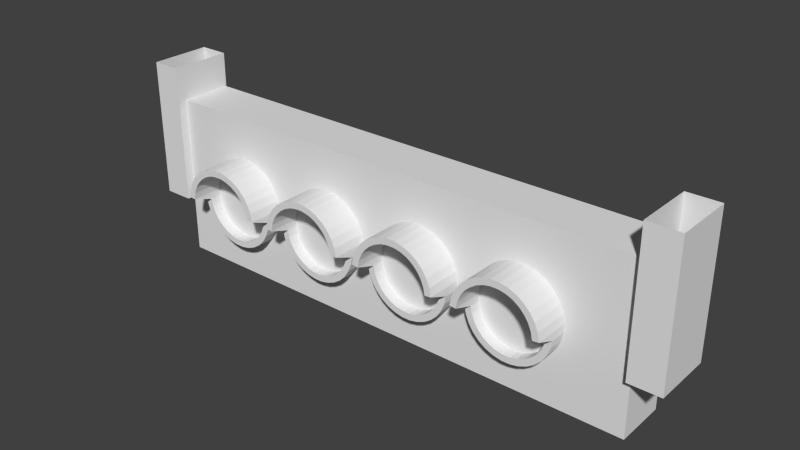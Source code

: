 # Source: signal_wall_ceiling_muc_ubahn.blend  (saved by Blender 3.4.6; exported with 4.5.12 LTS)
import bpy
from mathutils import Matrix  # noqa: F401  (used for matrix-valued properties, if any)

bpy.ops.wm.read_factory_settings(use_empty=True)
scene = bpy.context.scene
scene.name = 'Scene'

# ---- collections
col_collection_1 = bpy.data.collections.new('Collection 1'); scene.collection.children.link(col_collection_1)

# ---- materials (node trees are filled in below, after node groups)
mat_material = bpy.data.materials.new('Material')
mat_material.alpha_threshold = 0.0
mat_material.use_transparent_shadow = False
mat_material.roughness = 0.5
mat_material.line_color = (0.0, 0.0, 0.0, 1.0)

# ---- material node trees

# ---- world
world_world = bpy.data.worlds.new('World'); scene.world = world_world
world_world.color = (0.05088, 0.05088, 0.05088)
world_world.use_sun_shadow = False
world_world.sun_shadow_jitter_overblur = 0.0
world_world.cycles.sampling_method = 'MANUAL'
world_world.cycles.sample_map_resolution = 256

# ---- meshes
me_cube = bpy.data.meshes.new('Cube')
me_cube.from_pydata([(-0.5, 0.02904, 0.2663), (-0.5, 0.02904, 0.2383), (-0.5, 0.02904, -0.2383), (-0.5, 0.02904, -0.2685), (-0.5, -0.02904, 0.2663), (-0.5, -0.02904, 0.2383), (-0.5, -0.02904, -0.2383), (-0.5, -0.02904, -0.2685), (-0.3686, 0.02904, 0.2663), (-0.3686, 0.02904, 0.2383), (-0.3686, 0.02904, -0.2383), (-0.3686, 0.02904, -0.2685), (-0.3686, -0.02904, 0.2663), (-0.3686, -0.02904, 0.2383), (-0.3686, -0.02904, -0.2383), (-0.3686, -0.02904, -0.2685), (-0.3125, 0.02824, -0.2383), (-0.3125, 0.02824, 0.2383), (-0.3125, -0.02106, -0.2383), (-0.3125, -0.02106, 0.2383), (-0.4673, 0.02824, -0.2383), (-0.4673, 0.02824, 0.2383), (-0.4673, -0.02106, -0.2383), (-0.4673, -0.02106, 0.2383), (-0.3436, 0.02824, -0.2072), (-0.3436, 0.02824, 0.2072), (-0.4362, 0.02824, 0.2072), (-0.4362, 0.02824, -0.2072), (-0.3436, 0.05972, -0.2072), (-0.3436, 0.05972, 0.2072), (-0.4362, 0.05972, 0.2072), (-0.4362, 0.05972, -0.2072), (-0.3386, -0.02106, 0.2122), (-0.3386, -0.02106, -0.2122), (-0.4411, -0.02106, 0.2122), (-0.4411, -0.02106, -0.2122), (-0.3876, -0.02489, 0.1607), (-0.3528, -0.02489, 0.1641), (-0.3541, -0.02489, 0.1708), (-0.3568, -0.02489, 0.1772), (-0.3606, -0.02489, 0.1829), (-0.3654, -0.02489, 0.1877), (-0.3711, -0.02489, 0.1915), (-0.3774, -0.02489, 0.1942), (-0.3842, -0.02489, 0.1955), (-0.391, -0.02489, 0.1955), (-0.3977, -0.02489, 0.1942), (-0.4041, -0.02489, 0.1916), (-0.4098, -0.02489, 0.1878), (-0.4146, -0.02489, 0.1829), (-0.4184, -0.02489, 0.1772), (-0.4211, -0.02489, 0.1709), (-0.4224, -0.02489, 0.1641), (-0.4224, -0.02489, 0.1573), (-0.4211, -0.02489, 0.1506), (-0.4185, -0.02489, 0.1442), (-0.4146, -0.02489, 0.1385), (-0.4098, -0.02489, 0.1337), (-0.4041, -0.02489, 0.1299), (-0.3978, -0.02489, 0.1272), (-0.391, -0.02489, 0.1259), (-0.3842, -0.02489, 0.1259), (-0.3775, -0.02489, 0.1272), (-0.3711, -0.02489, 0.1299), (-0.3654, -0.02489, 0.1337), (-0.3606, -0.02489, 0.1385), (-0.3568, -0.02489, 0.1442), (-0.3541, -0.02489, 0.1505), (-0.3528, -0.02489, 0.1573), (-0.3483, -0.02106, 0.1726), (-0.3467, -0.02106, 0.1647), (-0.3514, -0.02106, 0.1801), (-0.3558, -0.02106, 0.1868), (-0.3615, -0.02106, 0.1925), (-0.3682, -0.02106, 0.1969), (-0.3757, -0.02106, 0.2), (-0.3836, -0.02106, 0.2016), (-0.3916, -0.02106, 0.2016), (-0.3995, -0.02106, 0.2), (-0.407, -0.02106, 0.197), (-0.4137, -0.02106, 0.1925), (-0.4194, -0.02106, 0.1868), (-0.4238, -0.02106, 0.1801), (-0.4269, -0.02106, 0.1727), (-0.4285, -0.02106, 0.1647), (-0.4285, -0.02106, 0.1567), (-0.4269, -0.02106, 0.1488), (-0.4238, -0.02106, 0.1414), (-0.4194, -0.02106, 0.1347), (-0.4137, -0.02106, 0.129), (-0.407, -0.02106, 0.1245), (-0.3995, -0.02106, 0.1214), (-0.3916, -0.02106, 0.1198), (-0.3836, -0.02106, 0.1198), (-0.3757, -0.02106, 0.1214), (-0.3682, -0.02106, 0.1245), (-0.3615, -0.02106, 0.1289), (-0.3558, -0.02106, 0.1346), (-0.3514, -0.02106, 0.1413), (-0.3483, -0.02106, 0.1488), (-0.3467, -0.02106, 0.1567), (-0.3541, -0.03608, 0.1708), (-0.3528, -0.03608, 0.1641), (-0.3568, -0.03608, 0.1772), (-0.3606, -0.03608, 0.1829), (-0.3654, -0.03608, 0.1877), (-0.3711, -0.03608, 0.1915), (-0.3774, -0.03608, 0.1942), (-0.3842, -0.03608, 0.1955), (-0.391, -0.05567, 0.1955), (-0.3977, -0.05567, 0.1942), (-0.4041, -0.05567, 0.1916), (-0.4098, -0.05567, 0.1878), (-0.4146, -0.05567, 0.1829), (-0.4184, -0.05567, 0.1772), (-0.4211, -0.05567, 0.1709), (-0.4224, -0.05567, 0.1641), (-0.4224, -0.05567, 0.1573), (-0.4211, -0.05567, 0.1506), (-0.4185, -0.05567, 0.1442), (-0.4146, -0.05567, 0.1385), (-0.4098, -0.05567, 0.1337), (-0.4041, -0.05567, 0.1299), (-0.3978, -0.05567, 0.1272), (-0.391, -0.05567, 0.1259), (-0.3842, -0.03608, 0.1259), (-0.3775, -0.03608, 0.1272), (-0.3711, -0.03608, 0.1299), (-0.3654, -0.03608, 0.1337), (-0.3606, -0.03608, 0.1385), (-0.3568, -0.03608, 0.1442), (-0.3541, -0.03608, 0.1505), (-0.3528, -0.03608, 0.1573), (-0.3483, -0.03608, 0.1726), (-0.3467, -0.03608, 0.1647), (-0.3514, -0.03608, 0.1801), (-0.3558, -0.03608, 0.1868), (-0.3615, -0.03608, 0.1925), (-0.3682, -0.03608, 0.1969), (-0.3757, -0.03608, 0.2), (-0.3836, -0.03608, 0.2016), (-0.3916, -0.05567, 0.2016), (-0.3995, -0.05567, 0.2), (-0.407, -0.05567, 0.197), (-0.4137, -0.05567, 0.1925), (-0.4194, -0.05567, 0.1868), (-0.4238, -0.05567, 0.1801), (-0.4269, -0.05567, 0.1727), (-0.4285, -0.05567, 0.1647), (-0.4285, -0.05567, 0.1567), (-0.4269, -0.05567, 0.1488), (-0.4238, -0.05567, 0.1414), (-0.4194, -0.05567, 0.1347), (-0.4137, -0.05567, 0.129), (-0.407, -0.05567, 0.1245), (-0.3995, -0.05567, 0.1214), (-0.3916, -0.05567, 0.1198), (-0.3836, -0.03608, 0.1198), (-0.3757, -0.03608, 0.1214), (-0.3682, -0.03608, 0.1245), (-0.3615, -0.03608, 0.1289), (-0.3558, -0.03608, 0.1346), (-0.3514, -0.03608, 0.1413), (-0.3483, -0.03608, 0.1488), (-0.3467, -0.03608, 0.1567), (-0.3876, -0.02489, 0.06071), (-0.3528, -0.02489, 0.06412), (-0.3541, -0.02489, 0.07085), (-0.3568, -0.02489, 0.07718), (-0.3606, -0.02489, 0.08289), (-0.3654, -0.02489, 0.08774), (-0.3711, -0.02489, 0.09155), (-0.3774, -0.02489, 0.09417), (-0.3842, -0.02489, 0.09551), (-0.391, -0.02489, 0.09552), (-0.3977, -0.02489, 0.09418), (-0.4041, -0.02489, 0.09156), (-0.4098, -0.02489, 0.08775), (-0.4146, -0.02489, 0.08291), (-0.4184, -0.02489, 0.07721), (-0.4211, -0.02489, 0.07087), (-0.4224, -0.02489, 0.06415), (-0.4224, -0.02489, 0.05729), (-0.4211, -0.02489, 0.05057), (-0.4185, -0.02489, 0.04423), (-0.4146, -0.02489, 0.03853), (-0.4098, -0.02489, 0.03368), (-0.4041, -0.02489, 0.02987), (-0.3978, -0.02489, 0.02724), (-0.391, -0.02489, 0.0259), (-0.3842, -0.02489, 0.0259), (-0.3775, -0.02489, 0.02723), (-0.3711, -0.02489, 0.02986), (-0.3654, -0.02489, 0.03366), (-0.3606, -0.02489, 0.03851), (-0.3568, -0.02489, 0.04421), (-0.3541, -0.02489, 0.05054), (-0.3528, -0.02489, 0.05727), (-0.3483, -0.02106, 0.07262), (-0.3467, -0.02106, 0.06472), (-0.3514, -0.02106, 0.08007), (-0.3558, -0.02106, 0.08677), (-0.3615, -0.02106, 0.09246), (-0.3682, -0.02106, 0.09694), (-0.3757, -0.02106, 0.1), (-0.3836, -0.02106, 0.1016), (-0.3916, -0.02106, 0.1016), (-0.3995, -0.02106, 0.1), (-0.407, -0.02106, 0.09695), (-0.4137, -0.02106, 0.09248), (-0.4194, -0.02106, 0.08679), (-0.4238, -0.02106, 0.08009), (-0.4269, -0.02106, 0.07265), (-0.4285, -0.02106, 0.06475), (-0.4285, -0.02106, 0.05669), (-0.4269, -0.02106, 0.04879), (-0.4238, -0.02106, 0.04135), (-0.4194, -0.02106, 0.03465), (-0.4137, -0.02106, 0.02895), (-0.407, -0.02106, 0.02447), (-0.3995, -0.02106, 0.02139), (-0.3916, -0.02106, 0.01982), (-0.3836, -0.02106, 0.01981), (-0.3757, -0.02106, 0.02138), (-0.3682, -0.02106, 0.02446), (-0.3615, -0.02106, 0.02893), (-0.3558, -0.02106, 0.03463), (-0.3514, -0.02106, 0.04132), (-0.3483, -0.02106, 0.04877), (-0.3467, -0.02106, 0.05667), (-0.3541, -0.03608, 0.07085), (-0.3528, -0.03608, 0.06412), (-0.3568, -0.03608, 0.07718), (-0.3606, -0.03608, 0.08289), (-0.3654, -0.03608, 0.08774), (-0.3711, -0.03608, 0.09155), (-0.3774, -0.03608, 0.09417), (-0.3842, -0.03608, 0.09551), (-0.391, -0.05567, 0.09552), (-0.3977, -0.05567, 0.09418), (-0.4041, -0.05567, 0.09156), (-0.4098, -0.05567, 0.08775), (-0.4146, -0.05567, 0.08291), (-0.4184, -0.05567, 0.07721), (-0.4211, -0.05567, 0.07087), (-0.4224, -0.05567, 0.06415), (-0.4224, -0.05567, 0.05729), (-0.4211, -0.05567, 0.05057), (-0.4185, -0.05567, 0.04423), (-0.4146, -0.05567, 0.03853), (-0.4098, -0.05567, 0.03368), (-0.4041, -0.05567, 0.02987), (-0.3978, -0.05567, 0.02724), (-0.391, -0.05567, 0.0259), (-0.3842, -0.03608, 0.0259), (-0.3775, -0.03608, 0.02723), (-0.3711, -0.03608, 0.02986), (-0.3654, -0.03608, 0.03366), (-0.3606, -0.03608, 0.03851), (-0.3568, -0.03608, 0.04421), (-0.3541, -0.03608, 0.05054), (-0.3528, -0.03608, 0.05727), (-0.3483, -0.03608, 0.07262), (-0.3467, -0.03608, 0.06472), (-0.3514, -0.03608, 0.08007), (-0.3558, -0.03608, 0.08677), (-0.3615, -0.03608, 0.09246), (-0.3682, -0.03608, 0.09694), (-0.3757, -0.03608, 0.1), (-0.3836, -0.03608, 0.1016), (-0.3916, -0.05567, 0.1016), (-0.3995, -0.05567, 0.1), (-0.407, -0.05567, 0.09695), (-0.4137, -0.05567, 0.09248), (-0.4194, -0.05567, 0.08679), (-0.4238, -0.05567, 0.08009), (-0.4269, -0.05567, 0.07265), (-0.4285, -0.05567, 0.06475), (-0.4285, -0.05567, 0.05669), (-0.4269, -0.05567, 0.04879), (-0.4238, -0.05567, 0.04135), (-0.4194, -0.05567, 0.03465), (-0.4137, -0.05567, 0.02895), (-0.407, -0.05567, 0.02447), (-0.3995, -0.05567, 0.02139), (-0.3916, -0.05567, 0.01982), (-0.3836, -0.03608, 0.01981), (-0.3757, -0.03608, 0.02138), (-0.3682, -0.03608, 0.02446), (-0.3615, -0.03608, 0.02893), (-0.3558, -0.03608, 0.03463), (-0.3514, -0.03608, 0.04132), (-0.3483, -0.03608, 0.04877), (-0.3467, -0.03608, 0.05667), (-0.3876, -0.02489, -0.03929), (-0.3528, -0.02489, -0.03588), (-0.3541, -0.02489, -0.02915), (-0.3568, -0.02489, -0.02282), (-0.3606, -0.02489, -0.01711), (-0.3654, -0.02489, -0.01226), (-0.3711, -0.02489, -0.008452), (-0.3774, -0.02489, -0.005826), (-0.3842, -0.02489, -0.004486), (-0.391, -0.02489, -0.004484), (-0.3977, -0.02489, -0.005819), (-0.4041, -0.02489, -0.008441), (-0.4098, -0.02489, -0.01225), (-0.4146, -0.02489, -0.01709), (-0.4184, -0.02489, -0.02279), (-0.4211, -0.02489, -0.02913), (-0.4224, -0.02489, -0.03585), (-0.4224, -0.02489, -0.04271), (-0.4211, -0.02489, -0.04943), (-0.4185, -0.02489, -0.05577), (-0.4146, -0.02489, -0.06147), (-0.4098, -0.02489, -0.06632), (-0.4041, -0.02489, -0.07013), (-0.3978, -0.02489, -0.07276), (-0.391, -0.02489, -0.0741), (-0.3842, -0.02489, -0.0741), (-0.3775, -0.02489, -0.07277), (-0.3711, -0.02489, -0.07014), (-0.3654, -0.02489, -0.06634), (-0.3606, -0.02489, -0.06149), (-0.3568, -0.02489, -0.05579), (-0.3541, -0.02489, -0.04946), (-0.3528, -0.02489, -0.04273), (-0.3483, -0.02106, -0.02738), (-0.3467, -0.02106, -0.03528), (-0.3514, -0.02106, -0.01993), (-0.3558, -0.02106, -0.01323), (-0.3615, -0.02106, -0.007537), (-0.3682, -0.02106, -0.003059), (-0.3757, -0.02106, 2.642e-05), (-0.3836, -0.02106, 0.001601), (-0.3916, -0.02106, 0.001604), (-0.3995, -0.02106, 3.471e-05), (-0.407, -0.02106, -0.003045), (-0.4137, -0.02106, -0.007518), (-0.4194, -0.02106, -0.01321), (-0.4238, -0.02106, -0.01991), (-0.4269, -0.02106, -0.02735), (-0.4285, -0.02106, -0.03525), (-0.4285, -0.02106, -0.04331), (-0.4269, -0.02106, -0.05121), (-0.4238, -0.02106, -0.05865), (-0.4194, -0.02106, -0.06535), (-0.4137, -0.02106, -0.07105), (-0.407, -0.02106, -0.07553), (-0.3995, -0.02106, -0.07861), (-0.3916, -0.02106, -0.08018), (-0.3836, -0.02106, -0.08019), (-0.3757, -0.02106, -0.07862), (-0.3682, -0.02106, -0.07554), (-0.3615, -0.02106, -0.07107), (-0.3558, -0.02106, -0.06537), (-0.3514, -0.02106, -0.05868), (-0.3483, -0.02106, -0.05123), (-0.3467, -0.02106, -0.04333), (-0.3541, -0.03608, -0.02915), (-0.3528, -0.03608, -0.03588), (-0.3568, -0.03608, -0.02282), (-0.3606, -0.03608, -0.01711), (-0.3654, -0.03608, -0.01226), (-0.3711, -0.03608, -0.008452), (-0.3774, -0.03608, -0.005826), (-0.3842, -0.03608, -0.004486), (-0.391, -0.05567, -0.004484), (-0.3977, -0.05567, -0.005819), (-0.4041, -0.05567, -0.008441), (-0.4098, -0.05567, -0.01225), (-0.4146, -0.05567, -0.01709), (-0.4184, -0.05567, -0.02279), (-0.4211, -0.05567, -0.02913), (-0.4224, -0.05567, -0.03585), (-0.4224, -0.05567, -0.04271), (-0.4211, -0.05567, -0.04943), (-0.4185, -0.05567, -0.05577), (-0.4146, -0.05567, -0.06147), (-0.4098, -0.05567, -0.06632), (-0.4041, -0.05567, -0.07013), (-0.3978, -0.05567, -0.07276), (-0.391, -0.05567, -0.0741), (-0.3842, -0.03608, -0.0741), (-0.3775, -0.03608, -0.07277), (-0.3711, -0.03608, -0.07014), (-0.3654, -0.03608, -0.06634), (-0.3606, -0.03608, -0.06149), (-0.3568, -0.03608, -0.05579), (-0.3541, -0.03608, -0.04946), (-0.3528, -0.03608, -0.04273), (-0.3483, -0.03608, -0.02738), (-0.3467, -0.03608, -0.03528), (-0.3514, -0.03608, -0.01993), (-0.3558, -0.03608, -0.01323), (-0.3615, -0.03608, -0.007537), (-0.3682, -0.03608, -0.003059), (-0.3757, -0.03608, 2.642e-05), (-0.3836, -0.03608, 0.001601), (-0.3916, -0.05567, 0.001604), (-0.3995, -0.05567, 3.471e-05), (-0.407, -0.05567, -0.003045), (-0.4137, -0.05567, -0.007518), (-0.4194, -0.05567, -0.01321), (-0.4238, -0.05567, -0.01991), (-0.4269, -0.05567, -0.02735), (-0.4285, -0.05567, -0.03525), (-0.4285, -0.05567, -0.04331), (-0.4269, -0.05567, -0.05121), (-0.4238, -0.05567, -0.05865), (-0.4194, -0.05567, -0.06535), (-0.4137, -0.05567, -0.07105), (-0.407, -0.05567, -0.07553), (-0.3995, -0.05567, -0.07861), (-0.3916, -0.05567, -0.08018), (-0.3836, -0.03608, -0.08019), (-0.3757, -0.03608, -0.07862), (-0.3682, -0.03608, -0.07554), (-0.3615, -0.03608, -0.07107), (-0.3558, -0.03608, -0.06537), (-0.3514, -0.03608, -0.05868), (-0.3483, -0.03608, -0.05123), (-0.3467, -0.03608, -0.04333), (-0.3876, -0.02489, -0.1393), (-0.3528, -0.02489, -0.1359), (-0.3541, -0.02489, -0.1292), (-0.3568, -0.02489, -0.1228), (-0.3606, -0.02489, -0.1171), (-0.3654, -0.02489, -0.1123), (-0.3711, -0.02489, -0.1085), (-0.3774, -0.02489, -0.1058), (-0.3842, -0.02489, -0.1045), (-0.391, -0.02489, -0.1045), (-0.3977, -0.02489, -0.1058), (-0.4041, -0.02489, -0.1084), (-0.4098, -0.02489, -0.1122), (-0.4146, -0.02489, -0.1171), (-0.4184, -0.02489, -0.1228), (-0.4211, -0.02489, -0.1291), (-0.4224, -0.02489, -0.1359), (-0.4224, -0.02489, -0.1427), (-0.4211, -0.02489, -0.1494), (-0.4185, -0.02489, -0.1558), (-0.4146, -0.02489, -0.1615), (-0.4098, -0.02489, -0.1663), (-0.4041, -0.02489, -0.1701), (-0.3978, -0.02489, -0.1728), (-0.391, -0.02489, -0.1741), (-0.3842, -0.02489, -0.1741), (-0.3775, -0.02489, -0.1728), (-0.3711, -0.02489, -0.1701), (-0.3654, -0.02489, -0.1663), (-0.3606, -0.02489, -0.1615), (-0.3568, -0.02489, -0.1558), (-0.3541, -0.02489, -0.1495), (-0.3528, -0.02489, -0.1427), (-0.3483, -0.02106, -0.1274), (-0.3467, -0.02106, -0.1353), (-0.3514, -0.02106, -0.1199), (-0.3558, -0.02106, -0.1132), (-0.3615, -0.02106, -0.1075), (-0.3682, -0.02106, -0.1031), (-0.3757, -0.02106, -0.09997), (-0.3836, -0.02106, -0.0984), (-0.3916, -0.02106, -0.0984), (-0.3995, -0.02106, -0.09997), (-0.407, -0.02106, -0.103), (-0.4137, -0.02106, -0.1075), (-0.4194, -0.02106, -0.1132), (-0.4238, -0.02106, -0.1199), (-0.4269, -0.02106, -0.1273), (-0.4285, -0.02106, -0.1353), (-0.4285, -0.02106, -0.1433), (-0.4269, -0.02106, -0.1512), (-0.4238, -0.02106, -0.1586), (-0.4194, -0.02106, -0.1653), (-0.4137, -0.02106, -0.171), (-0.407, -0.02106, -0.1755), (-0.3995, -0.02106, -0.1786), (-0.3916, -0.02106, -0.1802), (-0.3836, -0.02106, -0.1802), (-0.3757, -0.02106, -0.1786), (-0.3682, -0.02106, -0.1755), (-0.3615, -0.02106, -0.1711), (-0.3558, -0.02106, -0.1654), (-0.3514, -0.02106, -0.1587), (-0.3483, -0.02106, -0.1512), (-0.3467, -0.02106, -0.1433), (-0.3541, -0.03608, -0.1292), (-0.3528, -0.03608, -0.1359), (-0.3568, -0.03608, -0.1228), (-0.3606, -0.03608, -0.1171), (-0.3654, -0.03608, -0.1123), (-0.3711, -0.03608, -0.1085), (-0.3774, -0.03608, -0.1058), (-0.3842, -0.03608, -0.1045), (-0.391, -0.05567, -0.1045), (-0.3977, -0.05567, -0.1058), (-0.4041, -0.05567, -0.1084), (-0.4098, -0.05567, -0.1122), (-0.4146, -0.05567, -0.1171), (-0.4184, -0.05567, -0.1228), (-0.4211, -0.05567, -0.1291), (-0.4224, -0.05567, -0.1359), (-0.4224, -0.05567, -0.1427), (-0.4211, -0.05567, -0.1494), (-0.4185, -0.05567, -0.1558), (-0.4146, -0.05567, -0.1615), (-0.4098, -0.05567, -0.1663), (-0.4041, -0.05567, -0.1701), (-0.3978, -0.05567, -0.1728), (-0.391, -0.05567, -0.1741), (-0.3842, -0.03608, -0.1741), (-0.3775, -0.03608, -0.1728), (-0.3711, -0.03608, -0.1701), (-0.3654, -0.03608, -0.1663), (-0.3606, -0.03608, -0.1615), (-0.3568, -0.03608, -0.1558), (-0.3541, -0.03608, -0.1495), (-0.3528, -0.03608, -0.1427), (-0.3483, -0.03608, -0.1274), (-0.3467, -0.03608, -0.1353), (-0.3514, -0.03608, -0.1199), (-0.3558, -0.03608, -0.1132), (-0.3615, -0.03608, -0.1075), (-0.3682, -0.03608, -0.1031), (-0.3757, -0.03608, -0.09997), (-0.3836, -0.03608, -0.0984), (-0.3916, -0.05567, -0.0984), (-0.3995, -0.05567, -0.09997), (-0.407, -0.05567, -0.103), (-0.4137, -0.05567, -0.1075), (-0.4194, -0.05567, -0.1132), (-0.4238, -0.05567, -0.1199), (-0.4269, -0.05567, -0.1273), (-0.4285, -0.05567, -0.1353), (-0.4285, -0.05567, -0.1433), (-0.4269, -0.05567, -0.1512), (-0.4238, -0.05567, -0.1586), (-0.4194, -0.05567, -0.1653), (-0.4137, -0.05567, -0.171), (-0.407, -0.05567, -0.1755), (-0.3995, -0.05567, -0.1786), (-0.3916, -0.05567, -0.1802), (-0.3836, -0.03608, -0.1802), (-0.3757, -0.03608, -0.1786), (-0.3682, -0.03608, -0.1755), (-0.3615, -0.03608, -0.1711), (-0.3558, -0.03608, -0.1654), (-0.3514, -0.03608, -0.1587), (-0.3483, -0.03608, -0.1512), (-0.3467, -0.03608, -0.1433)], [], [(5, 1, 9, 13), (0, 4, 12, 8), (11, 10, 14, 15), (9, 8, 12, 13), (2, 6, 14, 10), (7, 3, 11, 15), (6, 7, 15, 14), (4, 5, 13, 12), (3, 2, 10, 11), (1, 0, 8, 9), (17, 19, 18, 16), (32, 34, 35, 33), (23, 21, 20, 22), (24, 27, 31, 28), (16, 18, 22, 20), (21, 23, 19, 17), (24, 25, 17, 16), (26, 27, 20, 21), (25, 26, 21, 17), (27, 24, 16, 20), (30, 29, 28, 31), (26, 25, 29, 30), (27, 26, 30, 31), (25, 24, 28, 29), (32, 33, 18, 19), (34, 32, 19, 23), (35, 34, 23, 22), (33, 35, 22, 18), (36, 37, 38), (36, 38, 39), (36, 39, 40), (36, 40, 41), (36, 41, 42), (36, 42, 43), (36, 43, 44), (36, 44, 45), (36, 45, 46), (36, 46, 47), (36, 47, 48), (36, 48, 49), (36, 49, 50), (36, 50, 51), (36, 51, 52), (36, 52, 53), (36, 53, 54), (36, 54, 55), (36, 55, 56), (36, 56, 57), (36, 57, 58), (36, 58, 59), (36, 59, 60), (36, 60, 61), (36, 61, 62), (36, 62, 63), (36, 63, 64), (36, 64, 65), (36, 65, 66), (36, 66, 67), (36, 67, 68), (36, 68, 37), (98, 99, 163, 162), (83, 84, 148, 147), (58, 57, 121, 122), (37, 68, 132, 102), (43, 42, 106, 107), (90, 91, 155, 154), (75, 76, 140, 139), (54, 53, 117, 118), (65, 64, 128, 129), (97, 98, 162, 161), (82, 83, 147, 146), (39, 38, 101, 103), (50, 49, 113, 114), (61, 60, 124, 125), (89, 90, 154, 153), (74, 75, 139, 138), (46, 45, 109, 110), (96, 97, 161, 160), (81, 82, 146, 145), (57, 56, 120, 121), (68, 67, 131, 132), (88, 89, 153, 152), (42, 41, 105, 106), (53, 52, 116, 117), (73, 74, 138, 137), (64, 63, 127, 128), (95, 96, 160, 159), (80, 81, 145, 144), (49, 48, 112, 113), (87, 88, 152, 151), (60, 59, 123, 124), (72, 73, 137, 136), (101, 102, 134, 133), (103, 101, 133, 135), (104, 103, 135, 136), (105, 104, 136, 137), (106, 105, 137, 138), (107, 106, 138, 139), (108, 107, 139, 140), (109, 108, 140, 141), (110, 109, 141, 142), (111, 110, 142, 143), (112, 111, 143, 144), (113, 112, 144, 145), (114, 113, 145, 146), (115, 114, 146, 147), (116, 115, 147, 148), (117, 116, 148, 149), (118, 117, 149, 150), (119, 118, 150, 151), (120, 119, 151, 152), (121, 120, 152, 153), (122, 121, 153, 154), (123, 122, 154, 155), (124, 123, 155, 156), (125, 124, 156, 157), (126, 125, 157, 158), (127, 126, 158, 159), (128, 127, 159, 160), (129, 128, 160, 161), (130, 129, 161, 162), (131, 130, 162, 163), (132, 131, 163, 164), (102, 132, 164, 134), (47, 46, 110, 111), (76, 77, 141, 140), (91, 92, 156, 155), (62, 61, 125, 126), (51, 50, 114, 115), (70, 69, 133, 134), (40, 39, 103, 104), (84, 85, 149, 148), (99, 100, 164, 163), (66, 65, 129, 130), (55, 54, 118, 119), (77, 78, 142, 141), (92, 93, 157, 156), (44, 43, 107, 108), (69, 71, 135, 133), (59, 58, 122, 123), (85, 86, 150, 149), (100, 70, 134, 164), (48, 47, 111, 112), (78, 79, 143, 142), (93, 94, 158, 157), (63, 62, 126, 127), (52, 51, 115, 116), (71, 72, 136, 135), (41, 40, 104, 105), (86, 87, 151, 150), (67, 66, 130, 131), (38, 37, 102, 101), (56, 55, 119, 120), (79, 80, 144, 143), (94, 95, 159, 158), (45, 44, 108, 109), (165, 166, 167), (165, 167, 168), (165, 168, 169), (165, 169, 170), (165, 170, 171), (165, 171, 172), (165, 172, 173), (165, 173, 174), (165, 174, 175), (165, 175, 176), (165, 176, 177), (165, 177, 178), (165, 178, 179), (165, 179, 180), (165, 180, 181), (165, 181, 182), (165, 182, 183), (165, 183, 184), (165, 184, 185), (165, 185, 186), (165, 186, 187), (165, 187, 188), (165, 188, 189), (165, 189, 190), (165, 190, 191), (165, 191, 192), (165, 192, 193), (165, 193, 194), (165, 194, 195), (165, 195, 196), (165, 196, 197), (165, 197, 166), (227, 228, 292, 291), (212, 213, 277, 276), (187, 186, 250, 251), (166, 197, 261, 231), (172, 171, 235, 236), (219, 220, 284, 283), (204, 205, 269, 268), (183, 182, 246, 247), (194, 193, 257, 258), (226, 227, 291, 290), (211, 212, 276, 275), (168, 167, 230, 232), (179, 178, 242, 243), (190, 189, 253, 254), (218, 219, 283, 282), (203, 204, 268, 267), (175, 174, 238, 239), (225, 226, 290, 289), (210, 211, 275, 274), (186, 185, 249, 250), (197, 196, 260, 261), (217, 218, 282, 281), (171, 170, 234, 235), (182, 181, 245, 246), (202, 203, 267, 266), (193, 192, 256, 257), (224, 225, 289, 288), (209, 210, 274, 273), (178, 177, 241, 242), (216, 217, 281, 280), (189, 188, 252, 253), (201, 202, 266, 265), (230, 231, 263, 262), (232, 230, 262, 264), (233, 232, 264, 265), (234, 233, 265, 266), (235, 234, 266, 267), (236, 235, 267, 268), (237, 236, 268, 269), (238, 237, 269, 270), (239, 238, 270, 271), (240, 239, 271, 272), (241, 240, 272, 273), (242, 241, 273, 274), (243, 242, 274, 275), (244, 243, 275, 276), (245, 244, 276, 277), (246, 245, 277, 278), (247, 246, 278, 279), (248, 247, 279, 280), (249, 248, 280, 281), (250, 249, 281, 282), (251, 250, 282, 283), (252, 251, 283, 284), (253, 252, 284, 285), (254, 253, 285, 286), (255, 254, 286, 287), (256, 255, 287, 288), (257, 256, 288, 289), (258, 257, 289, 290), (259, 258, 290, 291), (260, 259, 291, 292), (261, 260, 292, 293), (231, 261, 293, 263), (176, 175, 239, 240), (205, 206, 270, 269), (220, 221, 285, 284), (191, 190, 254, 255), (180, 179, 243, 244), (199, 198, 262, 263), (169, 168, 232, 233), (213, 214, 278, 277), (228, 229, 293, 292), (195, 194, 258, 259), (184, 183, 247, 248), (206, 207, 271, 270), (221, 222, 286, 285), (173, 172, 236, 237), (198, 200, 264, 262), (188, 187, 251, 252), (214, 215, 279, 278), (229, 199, 263, 293), (177, 176, 240, 241), (207, 208, 272, 271), (222, 223, 287, 286), (192, 191, 255, 256), (181, 180, 244, 245), (200, 201, 265, 264), (170, 169, 233, 234), (215, 216, 280, 279), (196, 195, 259, 260), (167, 166, 231, 230), (185, 184, 248, 249), (208, 209, 273, 272), (223, 224, 288, 287), (174, 173, 237, 238), (294, 295, 296), (294, 296, 297), (294, 297, 298), (294, 298, 299), (294, 299, 300), (294, 300, 301), (294, 301, 302), (294, 302, 303), (294, 303, 304), (294, 304, 305), (294, 305, 306), (294, 306, 307), (294, 307, 308), (294, 308, 309), (294, 309, 310), (294, 310, 311), (294, 311, 312), (294, 312, 313), (294, 313, 314), (294, 314, 315), (294, 315, 316), (294, 316, 317), (294, 317, 318), (294, 318, 319), (294, 319, 320), (294, 320, 321), (294, 321, 322), (294, 322, 323), (294, 323, 324), (294, 324, 325), (294, 325, 326), (294, 326, 295), (356, 357, 421, 420), (341, 342, 406, 405), (316, 315, 379, 380), (295, 326, 390, 360), (301, 300, 364, 365), (348, 349, 413, 412), (333, 334, 398, 397), (312, 311, 375, 376), (323, 322, 386, 387), (355, 356, 420, 419), (340, 341, 405, 404), (297, 296, 359, 361), (308, 307, 371, 372), (319, 318, 382, 383), (347, 348, 412, 411), (332, 333, 397, 396), (304, 303, 367, 368), (354, 355, 419, 418), (339, 340, 404, 403), (315, 314, 378, 379), (326, 325, 389, 390), (346, 347, 411, 410), (300, 299, 363, 364), (311, 310, 374, 375), (331, 332, 396, 395), (322, 321, 385, 386), (353, 354, 418, 417), (338, 339, 403, 402), (307, 306, 370, 371), (345, 346, 410, 409), (318, 317, 381, 382), (330, 331, 395, 394), (359, 360, 392, 391), (361, 359, 391, 393), (362, 361, 393, 394), (363, 362, 394, 395), (364, 363, 395, 396), (365, 364, 396, 397), (366, 365, 397, 398), (367, 366, 398, 399), (368, 367, 399, 400), (369, 368, 400, 401), (370, 369, 401, 402), (371, 370, 402, 403), (372, 371, 403, 404), (373, 372, 404, 405), (374, 373, 405, 406), (375, 374, 406, 407), (376, 375, 407, 408), (377, 376, 408, 409), (378, 377, 409, 410), (379, 378, 410, 411), (380, 379, 411, 412), (381, 380, 412, 413), (382, 381, 413, 414), (383, 382, 414, 415), (384, 383, 415, 416), (385, 384, 416, 417), (386, 385, 417, 418), (387, 386, 418, 419), (388, 387, 419, 420), (389, 388, 420, 421), (390, 389, 421, 422), (360, 390, 422, 392), (305, 304, 368, 369), (334, 335, 399, 398), (349, 350, 414, 413), (320, 319, 383, 384), (309, 308, 372, 373), (328, 327, 391, 392), (298, 297, 361, 362), (342, 343, 407, 406), (357, 358, 422, 421), (324, 323, 387, 388), (313, 312, 376, 377), (335, 336, 400, 399), (350, 351, 415, 414), (302, 301, 365, 366), (327, 329, 393, 391), (317, 316, 380, 381), (343, 344, 408, 407), (358, 328, 392, 422), (306, 305, 369, 370), (336, 337, 401, 400), (351, 352, 416, 415), (321, 320, 384, 385), (310, 309, 373, 374), (329, 330, 394, 393), (299, 298, 362, 363), (344, 345, 409, 408), (325, 324, 388, 389), (296, 295, 360, 359), (314, 313, 377, 378), (337, 338, 402, 401), (352, 353, 417, 416), (303, 302, 366, 367), (423, 424, 425), (423, 425, 426), (423, 426, 427), (423, 427, 428), (423, 428, 429), (423, 429, 430), (423, 430, 431), (423, 431, 432), (423, 432, 433), (423, 433, 434), (423, 434, 435), (423, 435, 436), (423, 436, 437), (423, 437, 438), (423, 438, 439), (423, 439, 440), (423, 440, 441), (423, 441, 442), (423, 442, 443), (423, 443, 444), (423, 444, 445), (423, 445, 446), (423, 446, 447), (423, 447, 448), (423, 448, 449), (423, 449, 450), (423, 450, 451), (423, 451, 452), (423, 452, 453), (423, 453, 454), (423, 454, 455), (423, 455, 424), (485, 486, 550, 549), (470, 471, 535, 534), (445, 444, 508, 509), (424, 455, 519, 489), (430, 429, 493, 494), (477, 478, 542, 541), (462, 463, 527, 526), (441, 440, 504, 505), (452, 451, 515, 516), (484, 485, 549, 548), (469, 470, 534, 533), (426, 425, 488, 490), (437, 436, 500, 501), (448, 447, 511, 512), (476, 477, 541, 540), (461, 462, 526, 525), (433, 432, 496, 497), (483, 484, 548, 547), (468, 469, 533, 532), (444, 443, 507, 508), (455, 454, 518, 519), (475, 476, 540, 539), (429, 428, 492, 493), (440, 439, 503, 504), (460, 461, 525, 524), (451, 450, 514, 515), (482, 483, 547, 546), (467, 468, 532, 531), (436, 435, 499, 500), (474, 475, 539, 538), (447, 446, 510, 511), (459, 460, 524, 523), (488, 489, 521, 520), (490, 488, 520, 522), (491, 490, 522, 523), (492, 491, 523, 524), (493, 492, 524, 525), (494, 493, 525, 526), (495, 494, 526, 527), (496, 495, 527, 528), (497, 496, 528, 529), (498, 497, 529, 530), (499, 498, 530, 531), (500, 499, 531, 532), (501, 500, 532, 533), (502, 501, 533, 534), (503, 502, 534, 535), (504, 503, 535, 536), (505, 504, 536, 537), (506, 505, 537, 538), (507, 506, 538, 539), (508, 507, 539, 540), (509, 508, 540, 541), (510, 509, 541, 542), (511, 510, 542, 543), (512, 511, 543, 544), (513, 512, 544, 545), (514, 513, 545, 546), (515, 514, 546, 547), (516, 515, 547, 548), (517, 516, 548, 549), (518, 517, 549, 550), (519, 518, 550, 551), (489, 519, 551, 521), (434, 433, 497, 498), (463, 464, 528, 527), (478, 479, 543, 542), (449, 448, 512, 513), (438, 437, 501, 502), (457, 456, 520, 521), (427, 426, 490, 491), (471, 472, 536, 535), (486, 487, 551, 550), (453, 452, 516, 517), (442, 441, 505, 506), (464, 465, 529, 528), (479, 480, 544, 543), (431, 430, 494, 495), (456, 458, 522, 520), (446, 445, 509, 510), (472, 473, 537, 536), (487, 457, 521, 551), (435, 434, 498, 499), (465, 466, 530, 529), (480, 481, 545, 544), (450, 449, 513, 514), (439, 438, 502, 503), (458, 459, 523, 522), (428, 427, 491, 492), (473, 474, 538, 537), (454, 453, 517, 518), (425, 424, 489, 488), (443, 442, 506, 507), (466, 467, 531, 530), (481, 482, 546, 545), (432, 431, 495, 496)])
_uv = me_cube.uv_layers.new(name='UVMap')
_uv.uv.foreach_set('vector', [0.8473, 0.3199, 0.899, 0.3717, 0.782, 0.4887, 0.7302, 0.437, 0.64, 0.6307, 0.5883, 0.579, 0.7053, 0.4619, 0.7571, 0.5136, 0.419, 0.5156, 0.3921, 0.4887, 0.4439, 0.437, 0.4707, 0.4639, 0.782, 0.4887, 0.7571, 0.5136, 0.7053, 0.4619, 0.7302, 0.437, 0.2751, 0.3717, 0.3268, 0.3199, 0.4439, 0.437, 0.3921, 0.4887, 0.5878, 0.5809, 0.5361, 0.6326, 0.419, 0.5156, 0.4707, 0.4639, 0.5609, 0.3199, 0.5878, 0.3468, 0.4707, 0.4639, 0.4439, 0.437, 0.5883, 0.3449, 0.6132, 0.3199, 0.7302, 0.437, 0.7053, 0.4619, 0.302, 0.6326, 0.2751, 0.6058, 0.3921, 0.4887, 0.419, 0.5156, 0.899, 0.6058, 0.8741, 0.6307, 0.7571, 0.5136, 0.782, 0.4887, 0.6628, 0.0002474, 0.6628, 0.06234, 0.06234, 0.06234, 0.06234, 0.0002473, 0.6299, 0.09528, 0.6299, 0.2244, 0.09528, 0.2244, 0.09528, 0.09528, 0.6628, 0.2573, 0.6628, 0.3194, 0.06234, 0.3194, 0.06234, 0.2573, 0.0791, 0.3591, 0.1957, 0.3591, 0.1957, 0.3988, 0.0791, 0.3988, 0.0002473, 0.06234, 0.06234, 0.06234, 0.06234, 0.2573, 0.0002473, 0.2573, 0.7249, 0.2573, 0.6628, 0.2573, 0.6628, 0.06234, 0.7249, 0.06234, 0.03943, 0.3988, 0.03943, 0.9209, 0.0002473, 0.9601, 0.0002475, 0.3596, 0.2354, 0.9209, 0.2354, 0.3988, 0.2746, 0.3596, 0.2746, 0.9601, 0.0791, 0.9606, 0.1957, 0.9606, 0.2349, 0.9998, 0.03991, 0.9998, 0.1957, 0.3591, 0.0791, 0.3591, 0.03991, 0.3199, 0.2349, 0.3199, 0.1957, 0.9209, 0.0791, 0.9209, 0.0791, 0.3988, 0.1957, 0.3988, 0.1957, 0.9606, 0.0791, 0.9606, 0.0791, 0.9209, 0.1957, 0.9209, 0.2354, 0.3988, 0.2354, 0.9209, 0.1957, 0.9209, 0.1957, 0.3988, 0.03943, 0.9209, 0.03943, 0.3988, 0.0791, 0.3988, 0.0791, 0.9209, 0.6299, 0.09528, 0.09528, 0.09528, 0.06234, 0.06234, 0.6628, 0.06234, 0.6299, 0.2244, 0.6299, 0.09528, 0.6628, 0.06234, 0.6628, 0.2573, 0.09528, 0.2244, 0.6299, 0.2244, 0.6628, 0.2573, 0.06234, 0.2573, 0.09528, 0.09528, 0.09528, 0.2244, 0.06234, 0.2573, 0.06234, 0.06234, 0.7534, 0.903, 0.7194, 0.931, 0.7146, 0.9238, 0.7534, 0.903, 0.7146, 0.9238, 0.7113, 0.9158, 0.7534, 0.903, 0.7113, 0.9158, 0.7096, 0.9073, 0.7534, 0.903, 0.7096, 0.9073, 0.7096, 0.8987, 0.7534, 0.903, 0.7096, 0.8987, 0.7113, 0.8902, 0.7534, 0.903, 0.7113, 0.8902, 0.7146, 0.8822, 0.7534, 0.903, 0.7146, 0.8822, 0.7194, 0.8751, 0.7534, 0.903, 0.7194, 0.8751, 0.7255, 0.869, 0.7534, 0.903, 0.7255, 0.869, 0.7326, 0.8642, 0.7534, 0.903, 0.7326, 0.8642, 0.7406, 0.8608, 0.7534, 0.903, 0.7406, 0.8608, 0.7491, 0.8592, 0.7534, 0.903, 0.7491, 0.8592, 0.7577, 0.8592, 0.7534, 0.903, 0.7577, 0.8592, 0.7662, 0.8608, 0.7534, 0.903, 0.7662, 0.8608, 0.7742, 0.8642, 0.7534, 0.903, 0.7742, 0.8642, 0.7814, 0.869, 0.7534, 0.903, 0.7814, 0.869, 0.7875, 0.8751, 0.7534, 0.903, 0.7875, 0.8751, 0.7923, 0.8822, 0.7534, 0.903, 0.7923, 0.8822, 0.7956, 0.8902, 0.7534, 0.903, 0.7956, 0.8902, 0.7973, 0.8987, 0.7534, 0.903, 0.7973, 0.8987, 0.7973, 0.9073, 0.7534, 0.903, 0.7973, 0.9073, 0.7956, 0.9158, 0.7534, 0.903, 0.7956, 0.9158, 0.7923, 0.9238, 0.7534, 0.903, 0.7923, 0.9238, 0.7875, 0.931, 0.7534, 0.903, 0.7875, 0.931, 0.7814, 0.9371, 0.7534, 0.903, 0.7814, 0.9371, 0.7742, 0.9419, 0.7534, 0.903, 0.7742, 0.9419, 0.7662, 0.9452, 0.7534, 0.903, 0.7662, 0.9452, 0.7577, 0.9469, 0.7534, 0.903, 0.7577, 0.9469, 0.7491, 0.9469, 0.7534, 0.903, 0.7491, 0.9469, 0.7406, 0.9452, 0.7534, 0.903, 0.7406, 0.9452, 0.7326, 0.9419, 0.7534, 0.903, 0.7326, 0.9419, 0.7255, 0.9371, 0.7534, 0.903, 0.7255, 0.9371, 0.7194, 0.931, 0.3347, 0.8169, 0.3246, 0.8169, 0.3246, 0.798, 0.3347, 0.798, 0.4869, 0.8169, 0.4768, 0.8169, 0.4768, 0.7733, 0.4869, 0.7733, 0.4298, 0.9324, 0.4385, 0.9324, 0.4385, 0.9712, 0.4298, 0.9712, 0.3348, 0.9324, 0.3435, 0.9324, 0.3435, 0.9465, 0.3348, 0.9465, 0.5594, 0.9324, 0.568, 0.9324, 0.568, 0.9465, 0.5594, 0.9465, 0.4159, 0.8169, 0.4057, 0.8169, 0.4057, 0.7733, 0.4159, 0.7733, 0.5681, 0.8169, 0.5579, 0.8169, 0.5579, 0.798, 0.5681, 0.798, 0.4644, 0.9324, 0.473, 0.9324, 0.473, 0.9712, 0.4644, 0.9712, 0.3694, 0.9324, 0.378, 0.9324, 0.378, 0.9465, 0.3694, 0.9465, 0.3448, 0.8169, 0.3347, 0.8169, 0.3347, 0.798, 0.3448, 0.798, 0.4971, 0.8169, 0.4869, 0.8169, 0.4869, 0.7733, 0.4971, 0.7733, 0.5939, 0.9324, 0.6026, 0.9324, 0.6026, 0.9465, 0.5939, 0.9465, 0.4989, 0.9324, 0.5076, 0.9324, 0.5076, 0.9712, 0.4989, 0.9712, 0.4039, 0.9324, 0.4125, 0.9324, 0.4125, 0.9712, 0.4039, 0.9465, 0.426, 0.8169, 0.4159, 0.8169, 0.4159, 0.7733, 0.426, 0.7733, 0.5782, 0.8169, 0.5681, 0.8169, 0.5681, 0.798, 0.5782, 0.798, 0.5335, 0.9324, 0.5421, 0.9324, 0.5421, 0.9712, 0.5335, 0.9712, 0.355, 0.8169, 0.3448, 0.8169, 0.3448, 0.798, 0.355, 0.798, 0.5072, 0.8169, 0.4971, 0.8169, 0.4971, 0.7733, 0.5072, 0.7733, 0.4385, 0.9324, 0.4471, 0.9324, 0.4471, 0.9712, 0.4385, 0.9712, 0.3435, 0.9324, 0.3521, 0.9324, 0.3521, 0.9465, 0.3435, 0.9465, 0.4362, 0.8169, 0.426, 0.8169, 0.426, 0.7733, 0.4362, 0.7733, 0.568, 0.9324, 0.5767, 0.9324, 0.5767, 0.9465, 0.568, 0.9465, 0.473, 0.9324, 0.4816, 0.9324, 0.4816, 0.9712, 0.473, 0.9712, 0.5884, 0.8169, 0.5782, 0.8169, 0.5782, 0.798, 0.5884, 0.798, 0.378, 0.9324, 0.3866, 0.9324, 0.3866, 0.9465, 0.378, 0.9465, 0.3651, 0.8169, 0.355, 0.8169, 0.355, 0.798, 0.3651, 0.798, 0.5174, 0.8169, 0.5072, 0.8169, 0.5072, 0.7733, 0.5174, 0.7733, 0.5076, 0.9324, 0.5162, 0.9324, 0.5162, 0.9712, 0.5076, 0.9712, 0.4463, 0.8169, 0.4362, 0.8169, 0.4362, 0.7733, 0.4463, 0.7733, 0.4125, 0.9324, 0.4212, 0.9324, 0.4212, 0.9712, 0.4125, 0.9712, 0.5985, 0.8169, 0.5884, 0.8169, 0.5884, 0.798, 0.5985, 0.798, 0.5171, 0.6699, 0.5154, 0.6784, 0.5077, 0.6776, 0.5097, 0.6677, 0.5204, 0.6619, 0.5171, 0.6699, 0.5097, 0.6677, 0.5136, 0.6583, 0.5252, 0.6547, 0.5204, 0.6619, 0.5136, 0.6583, 0.5192, 0.6499, 0.5313, 0.6486, 0.5252, 0.6547, 0.5192, 0.6499, 0.5264, 0.6427, 0.5385, 0.6438, 0.5313, 0.6486, 0.5264, 0.6427, 0.5349, 0.637, 0.5465, 0.6405, 0.5385, 0.6438, 0.5349, 0.637, 0.5442, 0.6332, 0.5549, 0.6388, 0.5465, 0.6405, 0.5442, 0.6332, 0.5542, 0.6312, 0.4811, 0.7282, 0.5072, 0.7298, 0.507, 0.7375, 0.4804, 0.7358, 0.4727, 0.7265, 0.4811, 0.7282, 0.4804, 0.7358, 0.4704, 0.7339, 0.4647, 0.7232, 0.4727, 0.7265, 0.4704, 0.7339, 0.4611, 0.73, 0.4575, 0.7184, 0.4647, 0.7232, 0.4611, 0.73, 0.4526, 0.7243, 0.4514, 0.7123, 0.4575, 0.7184, 0.4526, 0.7243, 0.4455, 0.7172, 0.4466, 0.7051, 0.4514, 0.7123, 0.4455, 0.7172, 0.4398, 0.7087, 0.4433, 0.6971, 0.4466, 0.7051, 0.4398, 0.7087, 0.4359, 0.6993, 0.4416, 0.6886, 0.4433, 0.6971, 0.4359, 0.6993, 0.434, 0.6894, 0.4416, 0.68, 0.4416, 0.6886, 0.434, 0.6894, 0.434, 0.6792, 0.4433, 0.6715, 0.4416, 0.68, 0.434, 0.6792, 0.4359, 0.6693, 0.4466, 0.6636, 0.4433, 0.6715, 0.4359, 0.6693, 0.4398, 0.6599, 0.4514, 0.6564, 0.4466, 0.6636, 0.4398, 0.6599, 0.4455, 0.6515, 0.4575, 0.6503, 0.4514, 0.6564, 0.4455, 0.6515, 0.4526, 0.6443, 0.4647, 0.6455, 0.4575, 0.6503, 0.4526, 0.6443, 0.4611, 0.6387, 0.4727, 0.6422, 0.4647, 0.6455, 0.4611, 0.6387, 0.4704, 0.6348, 0.4811, 0.6405, 0.4727, 0.6422, 0.4704, 0.6348, 0.4804, 0.6328, 0.5072, 0.6389, 0.4811, 0.6405, 0.4804, 0.6328, 0.507, 0.6312, 0.5465, 0.7249, 0.5549, 0.7265, 0.5542, 0.7342, 0.5442, 0.7322, 0.5385, 0.7216, 0.5465, 0.7249, 0.5442, 0.7322, 0.5349, 0.7283, 0.5313, 0.7168, 0.5385, 0.7216, 0.5349, 0.7283, 0.5264, 0.7227, 0.5252, 0.7106, 0.5313, 0.7168, 0.5264, 0.7227, 0.5192, 0.7155, 0.5204, 0.7035, 0.5252, 0.7106, 0.5192, 0.7155, 0.5136, 0.7071, 0.5171, 0.6955, 0.5204, 0.7035, 0.5136, 0.7071, 0.5097, 0.6977, 0.5154, 0.687, 0.5171, 0.6955, 0.5097, 0.6977, 0.5077, 0.6878, 0.5154, 0.6784, 0.5154, 0.687, 0.5077, 0.6878, 0.5077, 0.6776, 0.5248, 0.9324, 0.5335, 0.9324, 0.5335, 0.9712, 0.5248, 0.9712, 0.5579, 0.8169, 0.5478, 0.8169, 0.5478, 0.7733, 0.5579, 0.798, 0.4057, 0.8169, 0.3956, 0.8169, 0.3956, 0.7733, 0.4057, 0.7733, 0.3953, 0.9324, 0.4039, 0.9324, 0.4039, 0.9465, 0.3953, 0.9465, 0.4903, 0.9324, 0.4989, 0.9324, 0.4989, 0.9712, 0.4903, 0.9712, 0.629, 0.8169, 0.6188, 0.8169, 0.6188, 0.798, 0.629, 0.798, 0.5853, 0.9324, 0.5939, 0.9324, 0.5939, 0.9465, 0.5853, 0.9465, 0.4768, 0.8169, 0.4666, 0.8169, 0.4666, 0.7733, 0.4768, 0.7733, 0.3246, 0.8169, 0.3144, 0.8169, 0.3144, 0.798, 0.3246, 0.798, 0.3607, 0.9324, 0.3694, 0.9324, 0.3694, 0.9465, 0.3607, 0.9465, 0.4557, 0.9324, 0.4644, 0.9324, 0.4644, 0.9712, 0.4557, 0.9712, 0.5478, 0.8169, 0.5377, 0.8169, 0.5377, 0.7733, 0.5478, 0.7733, 0.3956, 0.8169, 0.3854, 0.8169, 0.3854, 0.798, 0.3956, 0.7733, 0.5507, 0.9324, 0.5594, 0.9324, 0.5594, 0.9465, 0.5507, 0.9465, 0.6188, 0.8169, 0.6087, 0.8169, 0.6087, 0.798, 0.6188, 0.798, 0.4212, 0.9324, 0.4298, 0.9324, 0.4298, 0.9712, 0.4212, 0.9712, 0.4666, 0.8169, 0.4565, 0.8169, 0.4565, 0.7733, 0.4666, 0.7733, 0.6391, 0.8169, 0.629, 0.8169, 0.629, 0.798, 0.6391, 0.798, 0.5162, 0.9324, 0.5248, 0.9324, 0.5248, 0.9712, 0.5162, 0.9712, 0.5377, 0.8169, 0.5275, 0.8169, 0.5275, 0.7733, 0.5377, 0.7733, 0.3854, 0.8169, 0.3753, 0.8169, 0.3753, 0.798, 0.3854, 0.798, 0.3866, 0.9324, 0.3953, 0.9324, 0.3953, 0.9465, 0.3866, 0.9465, 0.4816, 0.9324, 0.4903, 0.9324, 0.4903, 0.9712, 0.4816, 0.9712, 0.6087, 0.8169, 0.5985, 0.8169, 0.5985, 0.798, 0.6087, 0.798, 0.5767, 0.9324, 0.5853, 0.9324, 0.5853, 0.9465, 0.5767, 0.9465, 0.4565, 0.8169, 0.4463, 0.8169, 0.4463, 0.7733, 0.4565, 0.7733, 0.3521, 0.9324, 0.3607, 0.9324, 0.3607, 0.9465, 0.3521, 0.9465, 0.6026, 0.9324, 0.6112, 0.9324, 0.6112, 0.9465, 0.6026, 0.9465, 0.4471, 0.9324, 0.4557, 0.9324, 0.4557, 0.9712, 0.4471, 0.9712, 0.5275, 0.8169, 0.5174, 0.8169, 0.5174, 0.7733, 0.5275, 0.7733, 0.3753, 0.8169, 0.3651, 0.8169, 0.3651, 0.798, 0.3753, 0.798, 0.5421, 0.9324, 0.5507, 0.9324, 0.5507, 0.9465, 0.5421, 0.9712, 0.7526, 0.7421, 0.7185, 0.7701, 0.7137, 0.7629, 0.7526, 0.7421, 0.7137, 0.7629, 0.7104, 0.7549, 0.7526, 0.7421, 0.7104, 0.7549, 0.7088, 0.7464, 0.7526, 0.7421, 0.7088, 0.7464, 0.7088, 0.7378, 0.7526, 0.7421, 0.7088, 0.7378, 0.7104, 0.7293, 0.7526, 0.7421, 0.7104, 0.7293, 0.7137, 0.7213, 0.7526, 0.7421, 0.7137, 0.7213, 0.7185, 0.7142, 0.7526, 0.7421, 0.7185, 0.7142, 0.7246, 0.7081, 0.7526, 0.7421, 0.7246, 0.7081, 0.7318, 0.7033, 0.7526, 0.7421, 0.7318, 0.7033, 0.7398, 0.7, 0.7526, 0.7421, 0.7398, 0.7, 0.7483, 0.6983, 0.7526, 0.7421, 0.7483, 0.6983, 0.7569, 0.6983, 0.7526, 0.7421, 0.7569, 0.6983, 0.7654, 0.7, 0.7526, 0.7421, 0.7654, 0.7, 0.7734, 0.7033, 0.7526, 0.7421, 0.7734, 0.7033, 0.7806, 0.7081, 0.7526, 0.7421, 0.7806, 0.7081, 0.7867, 0.7142, 0.7526, 0.7421, 0.7867, 0.7142, 0.7915, 0.7213, 0.7526, 0.7421, 0.7915, 0.7213, 0.7948, 0.7293, 0.7526, 0.7421, 0.7948, 0.7293, 0.7964, 0.7378, 0.7526, 0.7421, 0.7964, 0.7378, 0.7964, 0.7464, 0.7526, 0.7421, 0.7964, 0.7464, 0.7948, 0.7549, 0.7526, 0.7421, 0.7948, 0.7549, 0.7915, 0.7629, 0.7526, 0.7421, 0.7915, 0.7629, 0.7867, 0.7701, 0.7526, 0.7421, 0.7867, 0.7701, 0.7805, 0.7762, 0.7526, 0.7421, 0.7805, 0.7762, 0.7734, 0.781, 0.7526, 0.7421, 0.7734, 0.781, 0.7654, 0.7843, 0.7526, 0.7421, 0.7654, 0.7843, 0.7569, 0.786, 0.7526, 0.7421, 0.7569, 0.786, 0.7483, 0.786, 0.7526, 0.7421, 0.7483, 0.786, 0.7398, 0.7843, 0.7526, 0.7421, 0.7398, 0.7843, 0.7318, 0.781, 0.7526, 0.7421, 0.7318, 0.781, 0.7246, 0.7762, 0.7526, 0.7421, 0.7246, 0.7762, 0.7185, 0.7701, 0.3347, 0.8169, 0.3246, 0.8169, 0.3246, 0.798, 0.3347, 0.798, 0.4869, 0.8169, 0.4768, 0.8169, 0.4768, 0.7733, 0.4869, 0.7733, 0.4298, 0.9324, 0.4385, 0.9324, 0.4385, 0.9712, 0.4298, 0.9712, 0.3348, 0.9324, 0.3435, 0.9324, 0.3435, 0.9465, 0.3348, 0.9465, 0.5594, 0.9324, 0.568, 0.9324, 0.568, 0.9465, 0.5594, 0.9465, 0.4159, 0.8169, 0.4057, 0.8169, 0.4057, 0.7733, 0.4159, 0.7733, 0.5681, 0.8169, 0.5579, 0.8169, 0.5579, 0.798, 0.5681, 0.798, 0.4644, 0.9324, 0.473, 0.9324, 0.473, 0.9712, 0.4644, 0.9712, 0.3694, 0.9324, 0.378, 0.9324, 0.378, 0.9465, 0.3694, 0.9465, 0.3448, 0.8169, 0.3347, 0.8169, 0.3347, 0.798, 0.3448, 0.798, 0.4971, 0.8169, 0.4869, 0.8169, 0.4869, 0.7733, 0.4971, 0.7733, 0.5939, 0.9324, 0.6026, 0.9324, 0.6026, 0.9465, 0.5939, 0.9465, 0.4989, 0.9324, 0.5076, 0.9324, 0.5076, 0.9712, 0.4989, 0.9712, 0.4039, 0.9324, 0.4125, 0.9324, 0.4125, 0.9712, 0.4039, 0.9465, 0.426, 0.8169, 0.4159, 0.8169, 0.4159, 0.7733, 0.426, 0.7733, 0.5782, 0.8169, 0.5681, 0.8169, 0.5681, 0.798, 0.5782, 0.798, 0.5335, 0.9324, 0.5421, 0.9324, 0.5421, 0.9712, 0.5335, 0.9712, 0.355, 0.8169, 0.3448, 0.8169, 0.3448, 0.798, 0.355, 0.798, 0.5072, 0.8169, 0.4971, 0.8169, 0.4971, 0.7733, 0.5072, 0.7733, 0.4385, 0.9324, 0.4471, 0.9324, 0.4471, 0.9712, 0.4385, 0.9712, 0.3435, 0.9324, 0.3521, 0.9324, 0.3521, 0.9465, 0.3435, 0.9465, 0.4362, 0.8169, 0.426, 0.8169, 0.426, 0.7733, 0.4362, 0.7733, 0.568, 0.9324, 0.5767, 0.9324, 0.5767, 0.9465, 0.568, 0.9465, 0.473, 0.9324, 0.4816, 0.9324, 0.4816, 0.9712, 0.473, 0.9712, 0.5884, 0.8169, 0.5782, 0.8169, 0.5782, 0.798, 0.5884, 0.798, 0.378, 0.9324, 0.3866, 0.9324, 0.3866, 0.9465, 0.378, 0.9465, 0.3651, 0.8169, 0.355, 0.8169, 0.355, 0.798, 0.3651, 0.798, 0.5174, 0.8169, 0.5072, 0.8169, 0.5072, 0.7733, 0.5174, 0.7733, 0.5076, 0.9324, 0.5162, 0.9324, 0.5162, 0.9712, 0.5076, 0.9712, 0.4463, 0.8169, 0.4362, 0.8169, 0.4362, 0.7733, 0.4463, 0.7733, 0.4125, 0.9324, 0.4212, 0.9324, 0.4212, 0.9712, 0.4125, 0.9712, 0.5985, 0.8169, 0.5884, 0.8169, 0.5884, 0.798, 0.5985, 0.798, 0.5171, 0.6699, 0.5154, 0.6784, 0.5077, 0.6776, 0.5097, 0.6677, 0.5204, 0.6619, 0.5171, 0.6699, 0.5097, 0.6677, 0.5136, 0.6583, 0.5252, 0.6547, 0.5204, 0.6619, 0.5136, 0.6583, 0.5192, 0.6499, 0.5313, 0.6486, 0.5252, 0.6547, 0.5192, 0.6499, 0.5264, 0.6427, 0.5385, 0.6438, 0.5313, 0.6486, 0.5264, 0.6427, 0.5349, 0.637, 0.5465, 0.6405, 0.5385, 0.6438, 0.5349, 0.637, 0.5442, 0.6332, 0.5549, 0.6388, 0.5465, 0.6405, 0.5442, 0.6332, 0.5542, 0.6312, 0.4811, 0.7282, 0.5072, 0.7298, 0.507, 0.7375, 0.4804, 0.7358, 0.4727, 0.7265, 0.4811, 0.7282, 0.4804, 0.7358, 0.4704, 0.7339, 0.4647, 0.7232, 0.4727, 0.7265, 0.4704, 0.7339, 0.4611, 0.73, 0.4575, 0.7184, 0.4647, 0.7232, 0.4611, 0.73, 0.4526, 0.7243, 0.4514, 0.7123, 0.4575, 0.7184, 0.4526, 0.7243, 0.4455, 0.7172, 0.4466, 0.7051, 0.4514, 0.7123, 0.4455, 0.7172, 0.4398, 0.7087, 0.4433, 0.6971, 0.4466, 0.7051, 0.4398, 0.7087, 0.4359, 0.6993, 0.4416, 0.6886, 0.4433, 0.6971, 0.4359, 0.6993, 0.434, 0.6894, 0.4416, 0.68, 0.4416, 0.6886, 0.434, 0.6894, 0.434, 0.6792, 0.4433, 0.6715, 0.4416, 0.68, 0.434, 0.6792, 0.4359, 0.6693, 0.4466, 0.6636, 0.4433, 0.6715, 0.4359, 0.6693, 0.4398, 0.6599, 0.4514, 0.6564, 0.4466, 0.6636, 0.4398, 0.6599, 0.4455, 0.6515, 0.4575, 0.6503, 0.4514, 0.6564, 0.4455, 0.6515, 0.4526, 0.6443, 0.4647, 0.6455, 0.4575, 0.6503, 0.4526, 0.6443, 0.4611, 0.6387, 0.4727, 0.6422, 0.4647, 0.6455, 0.4611, 0.6387, 0.4704, 0.6348, 0.4811, 0.6405, 0.4727, 0.6422, 0.4704, 0.6348, 0.4804, 0.6328, 0.5072, 0.6389, 0.4811, 0.6405, 0.4804, 0.6328, 0.507, 0.6312, 0.5465, 0.7249, 0.5549, 0.7265, 0.5542, 0.7342, 0.5442, 0.7322, 0.5385, 0.7216, 0.5465, 0.7249, 0.5442, 0.7322, 0.5349, 0.7283, 0.5313, 0.7168, 0.5385, 0.7216, 0.5349, 0.7283, 0.5264, 0.7227, 0.5252, 0.7106, 0.5313, 0.7168, 0.5264, 0.7227, 0.5192, 0.7155, 0.5204, 0.7035, 0.5252, 0.7106, 0.5192, 0.7155, 0.5136, 0.7071, 0.5171, 0.6955, 0.5204, 0.7035, 0.5136, 0.7071, 0.5097, 0.6977, 0.5154, 0.687, 0.5171, 0.6955, 0.5097, 0.6977, 0.5077, 0.6878, 0.5154, 0.6784, 0.5154, 0.687, 0.5077, 0.6878, 0.5077, 0.6776, 0.5248, 0.9324, 0.5335, 0.9324, 0.5335, 0.9712, 0.5248, 0.9712, 0.5579, 0.8169, 0.5478, 0.8169, 0.5478, 0.7733, 0.5579, 0.798, 0.4057, 0.8169, 0.3956, 0.8169, 0.3956, 0.7733, 0.4057, 0.7733, 0.3953, 0.9324, 0.4039, 0.9324, 0.4039, 0.9465, 0.3953, 0.9465, 0.4903, 0.9324, 0.4989, 0.9324, 0.4989, 0.9712, 0.4903, 0.9712, 0.629, 0.8169, 0.6188, 0.8169, 0.6188, 0.798, 0.629, 0.798, 0.5853, 0.9324, 0.5939, 0.9324, 0.5939, 0.9465, 0.5853, 0.9465, 0.4768, 0.8169, 0.4666, 0.8169, 0.4666, 0.7733, 0.4768, 0.7733, 0.3246, 0.8169, 0.3144, 0.8169, 0.3144, 0.798, 0.3246, 0.798, 0.3607, 0.9324, 0.3694, 0.9324, 0.3694, 0.9465, 0.3607, 0.9465, 0.4557, 0.9324, 0.4644, 0.9324, 0.4644, 0.9712, 0.4557, 0.9712, 0.5478, 0.8169, 0.5377, 0.8169, 0.5377, 0.7733, 0.5478, 0.7733, 0.3956, 0.8169, 0.3854, 0.8169, 0.3854, 0.798, 0.3956, 0.7733, 0.5507, 0.9324, 0.5594, 0.9324, 0.5594, 0.9465, 0.5507, 0.9465, 0.6188, 0.8169, 0.6087, 0.8169, 0.6087, 0.798, 0.6188, 0.798, 0.4212, 0.9324, 0.4298, 0.9324, 0.4298, 0.9712, 0.4212, 0.9712, 0.4666, 0.8169, 0.4565, 0.8169, 0.4565, 0.7733, 0.4666, 0.7733, 0.6391, 0.8169, 0.629, 0.8169, 0.629, 0.798, 0.6391, 0.798, 0.5162, 0.9324, 0.5248, 0.9324, 0.5248, 0.9712, 0.5162, 0.9712, 0.5377, 0.8169, 0.5275, 0.8169, 0.5275, 0.7733, 0.5377, 0.7733, 0.3854, 0.8169, 0.3753, 0.8169, 0.3753, 0.798, 0.3854, 0.798, 0.3866, 0.9324, 0.3953, 0.9324, 0.3953, 0.9465, 0.3866, 0.9465, 0.4816, 0.9324, 0.4903, 0.9324, 0.4903, 0.9712, 0.4816, 0.9712, 0.6087, 0.8169, 0.5985, 0.8169, 0.5985, 0.798, 0.6087, 0.798, 0.5767, 0.9324, 0.5853, 0.9324, 0.5853, 0.9465, 0.5767, 0.9465, 0.4565, 0.8169, 0.4463, 0.8169, 0.4463, 0.7733, 0.4565, 0.7733, 0.3521, 0.9324, 0.3607, 0.9324, 0.3607, 0.9465, 0.3521, 0.9465, 0.6026, 0.9324, 0.6112, 0.9324, 0.6112, 0.9465, 0.6026, 0.9465, 0.4471, 0.9324, 0.4557, 0.9324, 0.4557, 0.9712, 0.4471, 0.9712, 0.5275, 0.8169, 0.5174, 0.8169, 0.5174, 0.7733, 0.5275, 0.7733, 0.3753, 0.8169, 0.3651, 0.8169, 0.3651, 0.798, 0.3753, 0.798, 0.5421, 0.9324, 0.5507, 0.9324, 0.5507, 0.9465, 0.5421, 0.9712, 0.9087, 0.9036, 0.8747, 0.9316, 0.8699, 0.9244, 0.9087, 0.9036, 0.8699, 0.9244, 0.8666, 0.9164, 0.9087, 0.9036, 0.8666, 0.9164, 0.8649, 0.9079, 0.9087, 0.9036, 0.8649, 0.9079, 0.8649, 0.8993, 0.9087, 0.9036, 0.8649, 0.8993, 0.8666, 0.8908, 0.9087, 0.9036, 0.8666, 0.8908, 0.8699, 0.8828, 0.9087, 0.9036, 0.8699, 0.8828, 0.8747, 0.8757, 0.9087, 0.9036, 0.8747, 0.8757, 0.8808, 0.8696, 0.9087, 0.9036, 0.8808, 0.8696, 0.888, 0.8648, 0.9087, 0.9036, 0.888, 0.8648, 0.8959, 0.8615, 0.9087, 0.9036, 0.8959, 0.8615, 0.9044, 0.8598, 0.9087, 0.9036, 0.9044, 0.8598, 0.9131, 0.8598, 0.9087, 0.9036, 0.9131, 0.8598, 0.9215, 0.8615, 0.9087, 0.9036, 0.9215, 0.8615, 0.9295, 0.8648, 0.9087, 0.9036, 0.9295, 0.8648, 0.9367, 0.8696, 0.9087, 0.9036, 0.9367, 0.8696, 0.9428, 0.8757, 0.9087, 0.9036, 0.9428, 0.8757, 0.9476, 0.8828, 0.9087, 0.9036, 0.9476, 0.8828, 0.9509, 0.8908, 0.9087, 0.9036, 0.9509, 0.8908, 0.9526, 0.8993, 0.9087, 0.9036, 0.9526, 0.8993, 0.9526, 0.9079, 0.9087, 0.9036, 0.9526, 0.9079, 0.9509, 0.9164, 0.9087, 0.9036, 0.9509, 0.9164, 0.9476, 0.9244, 0.9087, 0.9036, 0.9476, 0.9244, 0.9428, 0.9316, 0.9087, 0.9036, 0.9428, 0.9316, 0.9367, 0.9377, 0.9087, 0.9036, 0.9367, 0.9377, 0.9295, 0.9425, 0.9087, 0.9036, 0.9295, 0.9425, 0.9215, 0.9458, 0.9087, 0.9036, 0.9215, 0.9458, 0.9131, 0.9475, 0.9087, 0.9036, 0.9131, 0.9475, 0.9044, 0.9475, 0.9087, 0.9036, 0.9044, 0.9475, 0.8959, 0.9458, 0.9087, 0.9036, 0.8959, 0.9458, 0.888, 0.9425, 0.9087, 0.9036, 0.888, 0.9425, 0.8808, 0.9377, 0.9087, 0.9036, 0.8808, 0.9377, 0.8747, 0.9316, 0.3347, 0.8169, 0.3246, 0.8169, 0.3246, 0.798, 0.3347, 0.798, 0.4869, 0.8169, 0.4768, 0.8169, 0.4768, 0.7733, 0.4869, 0.7733, 0.4298, 0.9324, 0.4385, 0.9324, 0.4385, 0.9712, 0.4298, 0.9712, 0.3348, 0.9324, 0.3435, 0.9324, 0.3435, 0.9465, 0.3348, 0.9465, 0.5594, 0.9324, 0.568, 0.9324, 0.568, 0.9465, 0.5594, 0.9465, 0.4159, 0.8169, 0.4057, 0.8169, 0.4057, 0.7733, 0.4159, 0.7733, 0.5681, 0.8169, 0.5579, 0.8169, 0.5579, 0.798, 0.5681, 0.798, 0.4644, 0.9324, 0.473, 0.9324, 0.473, 0.9712, 0.4644, 0.9712, 0.3694, 0.9324, 0.378, 0.9324, 0.378, 0.9465, 0.3694, 0.9465, 0.3448, 0.8169, 0.3347, 0.8169, 0.3347, 0.798, 0.3448, 0.798, 0.4971, 0.8169, 0.4869, 0.8169, 0.4869, 0.7733, 0.4971, 0.7733, 0.5939, 0.9324, 0.6026, 0.9324, 0.6026, 0.9465, 0.5939, 0.9465, 0.4989, 0.9324, 0.5076, 0.9324, 0.5076, 0.9712, 0.4989, 0.9712, 0.4039, 0.9324, 0.4125, 0.9324, 0.4125, 0.9712, 0.4039, 0.9465, 0.426, 0.8169, 0.4159, 0.8169, 0.4159, 0.7733, 0.426, 0.7733, 0.5782, 0.8169, 0.5681, 0.8169, 0.5681, 0.798, 0.5782, 0.798, 0.5335, 0.9324, 0.5421, 0.9324, 0.5421, 0.9712, 0.5335, 0.9712, 0.355, 0.8169, 0.3448, 0.8169, 0.3448, 0.798, 0.355, 0.798, 0.5072, 0.8169, 0.4971, 0.8169, 0.4971, 0.7733, 0.5072, 0.7733, 0.4385, 0.9324, 0.4471, 0.9324, 0.4471, 0.9712, 0.4385, 0.9712, 0.3435, 0.9324, 0.3521, 0.9324, 0.3521, 0.9465, 0.3435, 0.9465, 0.4362, 0.8169, 0.426, 0.8169, 0.426, 0.7733, 0.4362, 0.7733, 0.568, 0.9324, 0.5767, 0.9324, 0.5767, 0.9465, 0.568, 0.9465, 0.473, 0.9324, 0.4816, 0.9324, 0.4816, 0.9712, 0.473, 0.9712, 0.5884, 0.8169, 0.5782, 0.8169, 0.5782, 0.798, 0.5884, 0.798, 0.378, 0.9324, 0.3866, 0.9324, 0.3866, 0.9465, 0.378, 0.9465, 0.3651, 0.8169, 0.355, 0.8169, 0.355, 0.798, 0.3651, 0.798, 0.5174, 0.8169, 0.5072, 0.8169, 0.5072, 0.7733, 0.5174, 0.7733, 0.5076, 0.9324, 0.5162, 0.9324, 0.5162, 0.9712, 0.5076, 0.9712, 0.4463, 0.8169, 0.4362, 0.8169, 0.4362, 0.7733, 0.4463, 0.7733, 0.4125, 0.9324, 0.4212, 0.9324, 0.4212, 0.9712, 0.4125, 0.9712, 0.5985, 0.8169, 0.5884, 0.8169, 0.5884, 0.798, 0.5985, 0.798, 0.5171, 0.6699, 0.5154, 0.6784, 0.5077, 0.6776, 0.5097, 0.6677, 0.5204, 0.6619, 0.5171, 0.6699, 0.5097, 0.6677, 0.5136, 0.6583, 0.5252, 0.6547, 0.5204, 0.6619, 0.5136, 0.6583, 0.5192, 0.6499, 0.5313, 0.6486, 0.5252, 0.6547, 0.5192, 0.6499, 0.5264, 0.6427, 0.5385, 0.6438, 0.5313, 0.6486, 0.5264, 0.6427, 0.5349, 0.637, 0.5465, 0.6405, 0.5385, 0.6438, 0.5349, 0.637, 0.5442, 0.6332, 0.5549, 0.6388, 0.5465, 0.6405, 0.5442, 0.6332, 0.5542, 0.6312, 0.4811, 0.7282, 0.5072, 0.7298, 0.507, 0.7375, 0.4804, 0.7358, 0.4727, 0.7265, 0.4811, 0.7282, 0.4804, 0.7358, 0.4704, 0.7339, 0.4647, 0.7232, 0.4727, 0.7265, 0.4704, 0.7339, 0.4611, 0.73, 0.4575, 0.7184, 0.4647, 0.7232, 0.4611, 0.73, 0.4526, 0.7243, 0.4514, 0.7123, 0.4575, 0.7184, 0.4526, 0.7243, 0.4455, 0.7172, 0.4466, 0.7051, 0.4514, 0.7123, 0.4455, 0.7172, 0.4398, 0.7087, 0.4433, 0.6971, 0.4466, 0.7051, 0.4398, 0.7087, 0.4359, 0.6993, 0.4416, 0.6886, 0.4433, 0.6971, 0.4359, 0.6993, 0.434, 0.6894, 0.4416, 0.68, 0.4416, 0.6886, 0.434, 0.6894, 0.434, 0.6792, 0.4433, 0.6715, 0.4416, 0.68, 0.434, 0.6792, 0.4359, 0.6693, 0.4466, 0.6636, 0.4433, 0.6715, 0.4359, 0.6693, 0.4398, 0.6599, 0.4514, 0.6564, 0.4466, 0.6636, 0.4398, 0.6599, 0.4455, 0.6515, 0.4575, 0.6503, 0.4514, 0.6564, 0.4455, 0.6515, 0.4526, 0.6443, 0.4647, 0.6455, 0.4575, 0.6503, 0.4526, 0.6443, 0.4611, 0.6387, 0.4727, 0.6422, 0.4647, 0.6455, 0.4611, 0.6387, 0.4704, 0.6348, 0.4811, 0.6405, 0.4727, 0.6422, 0.4704, 0.6348, 0.4804, 0.6328, 0.5072, 0.6389, 0.4811, 0.6405, 0.4804, 0.6328, 0.507, 0.6312, 0.5465, 0.7249, 0.5549, 0.7265, 0.5542, 0.7342, 0.5442, 0.7322, 0.5385, 0.7216, 0.5465, 0.7249, 0.5442, 0.7322, 0.5349, 0.7283, 0.5313, 0.7168, 0.5385, 0.7216, 0.5349, 0.7283, 0.5264, 0.7227, 0.5252, 0.7106, 0.5313, 0.7168, 0.5264, 0.7227, 0.5192, 0.7155, 0.5204, 0.7035, 0.5252, 0.7106, 0.5192, 0.7155, 0.5136, 0.7071, 0.5171, 0.6955, 0.5204, 0.7035, 0.5136, 0.7071, 0.5097, 0.6977, 0.5154, 0.687, 0.5171, 0.6955, 0.5097, 0.6977, 0.5077, 0.6878, 0.5154, 0.6784, 0.5154, 0.687, 0.5077, 0.6878, 0.5077, 0.6776, 0.5248, 0.9324, 0.5335, 0.9324, 0.5335, 0.9712, 0.5248, 0.9712, 0.5579, 0.8169, 0.5478, 0.8169, 0.5478, 0.7733, 0.5579, 0.798, 0.4057, 0.8169, 0.3956, 0.8169, 0.3956, 0.7733, 0.4057, 0.7733, 0.3953, 0.9324, 0.4039, 0.9324, 0.4039, 0.9465, 0.3953, 0.9465, 0.4903, 0.9324, 0.4989, 0.9324, 0.4989, 0.9712, 0.4903, 0.9712, 0.629, 0.8169, 0.6188, 0.8169, 0.6188, 0.798, 0.629, 0.798, 0.5853, 0.9324, 0.5939, 0.9324, 0.5939, 0.9465, 0.5853, 0.9465, 0.4768, 0.8169, 0.4666, 0.8169, 0.4666, 0.7733, 0.4768, 0.7733, 0.3246, 0.8169, 0.3144, 0.8169, 0.3144, 0.798, 0.3246, 0.798, 0.3607, 0.9324, 0.3694, 0.9324, 0.3694, 0.9465, 0.3607, 0.9465, 0.4557, 0.9324, 0.4644, 0.9324, 0.4644, 0.9712, 0.4557, 0.9712, 0.5478, 0.8169, 0.5377, 0.8169, 0.5377, 0.7733, 0.5478, 0.7733, 0.3956, 0.8169, 0.3854, 0.8169, 0.3854, 0.798, 0.3956, 0.7733, 0.5507, 0.9324, 0.5594, 0.9324, 0.5594, 0.9465, 0.5507, 0.9465, 0.6188, 0.8169, 0.6087, 0.8169, 0.6087, 0.798, 0.6188, 0.798, 0.4212, 0.9324, 0.4298, 0.9324, 0.4298, 0.9712, 0.4212, 0.9712, 0.4666, 0.8169, 0.4565, 0.8169, 0.4565, 0.7733, 0.4666, 0.7733, 0.6391, 0.8169, 0.629, 0.8169, 0.629, 0.798, 0.6391, 0.798, 0.5162, 0.9324, 0.5248, 0.9324, 0.5248, 0.9712, 0.5162, 0.9712, 0.5377, 0.8169, 0.5275, 0.8169, 0.5275, 0.7733, 0.5377, 0.7733, 0.3854, 0.8169, 0.3753, 0.8169, 0.3753, 0.798, 0.3854, 0.798, 0.3866, 0.9324, 0.3953, 0.9324, 0.3953, 0.9465, 0.3866, 0.9465, 0.4816, 0.9324, 0.4903, 0.9324, 0.4903, 0.9712, 0.4816, 0.9712, 0.6087, 0.8169, 0.5985, 0.8169, 0.5985, 0.798, 0.6087, 0.798, 0.5767, 0.9324, 0.5853, 0.9324, 0.5853, 0.9465, 0.5767, 0.9465, 0.4565, 0.8169, 0.4463, 0.8169, 0.4463, 0.7733, 0.4565, 0.7733, 0.3521, 0.9324, 0.3607, 0.9324, 0.3607, 0.9465, 0.3521, 0.9465, 0.6026, 0.9324, 0.6112, 0.9324, 0.6112, 0.9465, 0.6026, 0.9465, 0.4471, 0.9324, 0.4557, 0.9324, 0.4557, 0.9712, 0.4471, 0.9712, 0.5275, 0.8169, 0.5174, 0.8169, 0.5174, 0.7733, 0.5275, 0.7733, 0.3753, 0.8169, 0.3651, 0.8169, 0.3651, 0.798, 0.3753, 0.798, 0.5421, 0.9324, 0.5507, 0.9324, 0.5507, 0.9465, 0.5421, 0.9712, 0.9083, 0.7469, 0.8742, 0.7748, 0.8694, 0.7676, 0.9083, 0.7469, 0.8694, 0.7676, 0.8661, 0.7597, 0.9083, 0.7469, 0.8661, 0.7597, 0.8644, 0.7512, 0.9083, 0.7469, 0.8644, 0.7512, 0.8644, 0.7425, 0.9083, 0.7469, 0.8644, 0.7425, 0.8661, 0.7341, 0.9083, 0.7469, 0.8661, 0.7341, 0.8694, 0.7261, 0.9083, 0.7469, 0.8694, 0.7261, 0.8742, 0.7189, 0.9083, 0.7469, 0.8742, 0.7189, 0.8803, 0.7128, 0.9083, 0.7469, 0.8803, 0.7128, 0.8875, 0.708, 0.9083, 0.7469, 0.8875, 0.708, 0.8955, 0.7047, 0.9083, 0.7469, 0.8955, 0.7047, 0.9039, 0.703, 0.9083, 0.7469, 0.9039, 0.703, 0.9126, 0.703, 0.9083, 0.7469, 0.9126, 0.703, 0.9211, 0.7047, 0.9083, 0.7469, 0.9211, 0.7047, 0.929, 0.708, 0.9083, 0.7469, 0.929, 0.708, 0.9362, 0.7128, 0.9083, 0.7469, 0.9362, 0.7128, 0.9423, 0.7189, 0.9083, 0.7469, 0.9423, 0.7189, 0.9471, 0.7261, 0.9083, 0.7469, 0.9471, 0.7261, 0.9504, 0.7341, 0.9083, 0.7469, 0.9504, 0.7341, 0.9521, 0.7425, 0.9083, 0.7469, 0.9521, 0.7425, 0.9521, 0.7512, 0.9083, 0.7469, 0.9521, 0.7512, 0.9504, 0.7597, 0.9083, 0.7469, 0.9504, 0.7597, 0.9471, 0.7676, 0.9083, 0.7469, 0.9471, 0.7676, 0.9423, 0.7748, 0.9083, 0.7469, 0.9423, 0.7748, 0.9362, 0.7809, 0.9083, 0.7469, 0.9362, 0.7809, 0.929, 0.7857, 0.9083, 0.7469, 0.929, 0.7857, 0.9211, 0.789, 0.9083, 0.7469, 0.9211, 0.789, 0.9126, 0.7907, 0.9083, 0.7469, 0.9126, 0.7907, 0.9039, 0.7907, 0.9083, 0.7469, 0.9039, 0.7907, 0.8955, 0.789, 0.9083, 0.7469, 0.8955, 0.789, 0.8875, 0.7857, 0.9083, 0.7469, 0.8875, 0.7857, 0.8803, 0.7809, 0.9083, 0.7469, 0.8803, 0.7809, 0.8742, 0.7748, 0.3347, 0.8169, 0.3246, 0.8169, 0.3246, 0.798, 0.3347, 0.798, 0.4869, 0.8169, 0.4768, 0.8169, 0.4768, 0.7733, 0.4869, 0.7733, 0.4298, 0.9324, 0.4385, 0.9324, 0.4385, 0.9712, 0.4298, 0.9712, 0.3348, 0.9324, 0.3435, 0.9324, 0.3435, 0.9465, 0.3348, 0.9465, 0.5594, 0.9324, 0.568, 0.9324, 0.568, 0.9465, 0.5594, 0.9465, 0.4159, 0.8169, 0.4057, 0.8169, 0.4057, 0.7733, 0.4159, 0.7733, 0.5681, 0.8169, 0.5579, 0.8169, 0.5579, 0.798, 0.5681, 0.798, 0.4644, 0.9324, 0.473, 0.9324, 0.473, 0.9712, 0.4644, 0.9712, 0.3694, 0.9324, 0.378, 0.9324, 0.378, 0.9465, 0.3694, 0.9465, 0.3448, 0.8169, 0.3347, 0.8169, 0.3347, 0.798, 0.3448, 0.798, 0.4971, 0.8169, 0.4869, 0.8169, 0.4869, 0.7733, 0.4971, 0.7733, 0.5939, 0.9324, 0.6026, 0.9324, 0.6026, 0.9465, 0.5939, 0.9465, 0.4989, 0.9324, 0.5076, 0.9324, 0.5076, 0.9712, 0.4989, 0.9712, 0.4039, 0.9324, 0.4125, 0.9324, 0.4125, 0.9712, 0.4039, 0.9465, 0.426, 0.8169, 0.4159, 0.8169, 0.4159, 0.7733, 0.426, 0.7733, 0.5782, 0.8169, 0.5681, 0.8169, 0.5681, 0.798, 0.5782, 0.798, 0.5335, 0.9324, 0.5421, 0.9324, 0.5421, 0.9712, 0.5335, 0.9712, 0.355, 0.8169, 0.3448, 0.8169, 0.3448, 0.798, 0.355, 0.798, 0.5072, 0.8169, 0.4971, 0.8169, 0.4971, 0.7733, 0.5072, 0.7733, 0.4385, 0.9324, 0.4471, 0.9324, 0.4471, 0.9712, 0.4385, 0.9712, 0.3435, 0.9324, 0.3521, 0.9324, 0.3521, 0.9465, 0.3435, 0.9465, 0.4362, 0.8169, 0.426, 0.8169, 0.426, 0.7733, 0.4362, 0.7733, 0.568, 0.9324, 0.5767, 0.9324, 0.5767, 0.9465, 0.568, 0.9465, 0.473, 0.9324, 0.4816, 0.9324, 0.4816, 0.9712, 0.473, 0.9712, 0.5884, 0.8169, 0.5782, 0.8169, 0.5782, 0.798, 0.5884, 0.798, 0.378, 0.9324, 0.3866, 0.9324, 0.3866, 0.9465, 0.378, 0.9465, 0.3651, 0.8169, 0.355, 0.8169, 0.355, 0.798, 0.3651, 0.798, 0.5174, 0.8169, 0.5072, 0.8169, 0.5072, 0.7733, 0.5174, 0.7733, 0.5076, 0.9324, 0.5162, 0.9324, 0.5162, 0.9712, 0.5076, 0.9712, 0.4463, 0.8169, 0.4362, 0.8169, 0.4362, 0.7733, 0.4463, 0.7733, 0.4125, 0.9324, 0.4212, 0.9324, 0.4212, 0.9712, 0.4125, 0.9712, 0.5985, 0.8169, 0.5884, 0.8169, 0.5884, 0.798, 0.5985, 0.798, 0.5171, 0.6699, 0.5154, 0.6784, 0.5077, 0.6776, 0.5097, 0.6677, 0.5204, 0.6619, 0.5171, 0.6699, 0.5097, 0.6677, 0.5136, 0.6583, 0.5252, 0.6547, 0.5204, 0.6619, 0.5136, 0.6583, 0.5192, 0.6499, 0.5313, 0.6486, 0.5252, 0.6547, 0.5192, 0.6499, 0.5264, 0.6427, 0.5385, 0.6438, 0.5313, 0.6486, 0.5264, 0.6427, 0.5349, 0.637, 0.5465, 0.6405, 0.5385, 0.6438, 0.5349, 0.637, 0.5442, 0.6332, 0.5549, 0.6388, 0.5465, 0.6405, 0.5442, 0.6332, 0.5542, 0.6312, 0.4811, 0.7282, 0.5072, 0.7298, 0.507, 0.7375, 0.4804, 0.7358, 0.4727, 0.7265, 0.4811, 0.7282, 0.4804, 0.7358, 0.4704, 0.7339, 0.4647, 0.7232, 0.4727, 0.7265, 0.4704, 0.7339, 0.4611, 0.73, 0.4575, 0.7184, 0.4647, 0.7232, 0.4611, 0.73, 0.4526, 0.7243, 0.4514, 0.7123, 0.4575, 0.7184, 0.4526, 0.7243, 0.4455, 0.7172, 0.4466, 0.7051, 0.4514, 0.7123, 0.4455, 0.7172, 0.4398, 0.7087, 0.4433, 0.6971, 0.4466, 0.7051, 0.4398, 0.7087, 0.4359, 0.6993, 0.4416, 0.6886, 0.4433, 0.6971, 0.4359, 0.6993, 0.434, 0.6894, 0.4416, 0.68, 0.4416, 0.6886, 0.434, 0.6894, 0.434, 0.6792, 0.4433, 0.6715, 0.4416, 0.68, 0.434, 0.6792, 0.4359, 0.6693, 0.4466, 0.6636, 0.4433, 0.6715, 0.4359, 0.6693, 0.4398, 0.6599, 0.4514, 0.6564, 0.4466, 0.6636, 0.4398, 0.6599, 0.4455, 0.6515, 0.4575, 0.6503, 0.4514, 0.6564, 0.4455, 0.6515, 0.4526, 0.6443, 0.4647, 0.6455, 0.4575, 0.6503, 0.4526, 0.6443, 0.4611, 0.6387, 0.4727, 0.6422, 0.4647, 0.6455, 0.4611, 0.6387, 0.4704, 0.6348, 0.4811, 0.6405, 0.4727, 0.6422, 0.4704, 0.6348, 0.4804, 0.6328, 0.5072, 0.6389, 0.4811, 0.6405, 0.4804, 0.6328, 0.507, 0.6312, 0.5465, 0.7249, 0.5549, 0.7265, 0.5542, 0.7342, 0.5442, 0.7322, 0.5385, 0.7216, 0.5465, 0.7249, 0.5442, 0.7322, 0.5349, 0.7283, 0.5313, 0.7168, 0.5385, 0.7216, 0.5349, 0.7283, 0.5264, 0.7227, 0.5252, 0.7106, 0.5313, 0.7168, 0.5264, 0.7227, 0.5192, 0.7155, 0.5204, 0.7035, 0.5252, 0.7106, 0.5192, 0.7155, 0.5136, 0.7071, 0.5171, 0.6955, 0.5204, 0.7035, 0.5136, 0.7071, 0.5097, 0.6977, 0.5154, 0.687, 0.5171, 0.6955, 0.5097, 0.6977, 0.5077, 0.6878, 0.5154, 0.6784, 0.5154, 0.687, 0.5077, 0.6878, 0.5077, 0.6776, 0.5248, 0.9324, 0.5335, 0.9324, 0.5335, 0.9712, 0.5248, 0.9712, 0.5579, 0.8169, 0.5478, 0.8169, 0.5478, 0.7733, 0.5579, 0.798, 0.4057, 0.8169, 0.3956, 0.8169, 0.3956, 0.7733, 0.4057, 0.7733, 0.3953, 0.9324, 0.4039, 0.9324, 0.4039, 0.9465, 0.3953, 0.9465, 0.4903, 0.9324, 0.4989, 0.9324, 0.4989, 0.9712, 0.4903, 0.9712, 0.629, 0.8169, 0.6188, 0.8169, 0.6188, 0.798, 0.629, 0.798, 0.5853, 0.9324, 0.5939, 0.9324, 0.5939, 0.9465, 0.5853, 0.9465, 0.4768, 0.8169, 0.4666, 0.8169, 0.4666, 0.7733, 0.4768, 0.7733, 0.3246, 0.8169, 0.3144, 0.8169, 0.3144, 0.798, 0.3246, 0.798, 0.3607, 0.9324, 0.3694, 0.9324, 0.3694, 0.9465, 0.3607, 0.9465, 0.4557, 0.9324, 0.4644, 0.9324, 0.4644, 0.9712, 0.4557, 0.9712, 0.5478, 0.8169, 0.5377, 0.8169, 0.5377, 0.7733, 0.5478, 0.7733, 0.3956, 0.8169, 0.3854, 0.8169, 0.3854, 0.798, 0.3956, 0.7733, 0.5507, 0.9324, 0.5594, 0.9324, 0.5594, 0.9465, 0.5507, 0.9465, 0.6188, 0.8169, 0.6087, 0.8169, 0.6087, 0.798, 0.6188, 0.798, 0.4212, 0.9324, 0.4298, 0.9324, 0.4298, 0.9712, 0.4212, 0.9712, 0.4666, 0.8169, 0.4565, 0.8169, 0.4565, 0.7733, 0.4666, 0.7733, 0.6391, 0.8169, 0.629, 0.8169, 0.629, 0.798, 0.6391, 0.798, 0.5162, 0.9324, 0.5248, 0.9324, 0.5248, 0.9712, 0.5162, 0.9712, 0.5377, 0.8169, 0.5275, 0.8169, 0.5275, 0.7733, 0.5377, 0.7733, 0.3854, 0.8169, 0.3753, 0.8169, 0.3753, 0.798, 0.3854, 0.798, 0.3866, 0.9324, 0.3953, 0.9324, 0.3953, 0.9465, 0.3866, 0.9465, 0.4816, 0.9324, 0.4903, 0.9324, 0.4903, 0.9712, 0.4816, 0.9712, 0.6087, 0.8169, 0.5985, 0.8169, 0.5985, 0.798, 0.6087, 0.798, 0.5767, 0.9324, 0.5853, 0.9324, 0.5853, 0.9465, 0.5767, 0.9465, 0.4565, 0.8169, 0.4463, 0.8169, 0.4463, 0.7733, 0.4565, 0.7733, 0.3521, 0.9324, 0.3607, 0.9324, 0.3607, 0.9465, 0.3521, 0.9465, 0.6026, 0.9324, 0.6112, 0.9324, 0.6112, 0.9465, 0.6026, 0.9465, 0.4471, 0.9324, 0.4557, 0.9324, 0.4557, 0.9712, 0.4471, 0.9712, 0.5275, 0.8169, 0.5174, 0.8169, 0.5174, 0.7733, 0.5275, 0.7733, 0.3753, 0.8169, 0.3651, 0.8169, 0.3651, 0.798, 0.3753, 0.798, 0.5421, 0.9324, 0.5507, 0.9324, 0.5507, 0.9465, 0.5421, 0.9712])
me_cube.materials.append(mat_material)
me_cube.use_remesh_preserve_volume = False
me_cube.use_remesh_preserve_attributes = False
me_cube.use_mirror_vertex_groups = False
me_cube.update()

# ---- objects
ob_cube = bpy.data.objects.new('Cube', me_cube)

# ---- transforms, parenting, visibility, modifiers, constraints
ob_cube.location = (0.0, 0.0, 0.0)
ob_cube.rotation_euler = (-0.0, -1.571, 0.0)
ob_cube.scale = (-1.0, 1.0, 1.0)
ob_cube.lock_rotations_4d = False
ob_cube.empty_display_type = 'ARROWS'
ob_cube.lineart.crease_threshold = 0.0

# ---- collection membership
col_collection_1.objects.link(ob_cube)

# ---- scene / render settings (as saved in the file)
scene.frame_start = 1; scene.frame_end = 250; scene.frame_set(1)
scene.render.engine = 'BLENDER_EEVEE_NEXT'
scene.render.resolution_percentage = 50
scene.render.dither_intensity = 0.0
scene.cycles.use_denoising = False
scene.cycles.samples = 10
scene.cycles.sampling_pattern = 'TABULATED_SOBOL'
scene.cycles.light_sampling_threshold = 0.0
scene.cycles.use_adaptive_sampling = False
scene.cycles.use_light_tree = False
scene.cycles.blur_glossy = 0.0
scene.cycles.pixel_filter_type = 'GAUSSIAN'
scene.cycles.sample_clamp_indirect = 0.0
scene.view_settings.view_transform = 'Standard'
bpy.context.view_layer.update()

# ---- added for rendering (the .blend has no active camera and no usable light): camera, sun
cam_auto = bpy.data.cameras.new('AutoCamera')
cam_auto.lens = 50.0
cam_auto.sensor_width = 36.0
cam_auto.clip_end = 1000.0
ob_auto_camera = bpy.data.objects.new('AutoCamera', cam_auto)
scene.collection.objects.link(ob_auto_camera)
ob_auto_camera.location = (0.536241, -0.640141, 0.834346)
ob_auto_camera.rotation_euler = (1.09748, -7.21219e-08, 0.694738)
scene.camera = ob_auto_camera
light_auto_sun = bpy.data.lights.new('AutoSun', 'SUN')
light_auto_sun.energy = 3.0
light_auto_sun.angle = 0.0523599
ob_auto_sun = bpy.data.objects.new('AutoSun', light_auto_sun)
scene.collection.objects.link(ob_auto_sun)
ob_auto_sun.rotation_euler = (0.872665, 0.174533, 0.523599)
bpy.context.view_layer.update()
